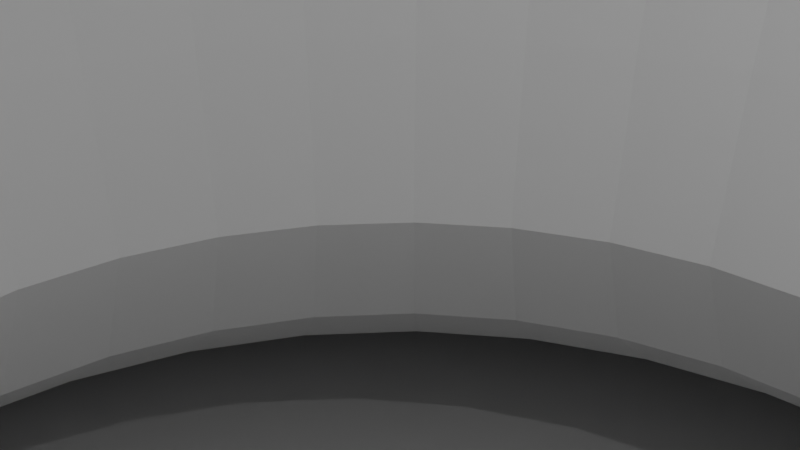 # Source: Tornado.blend  (saved by Blender 2.83.19; exported with 4.5.12 LTS)
import bpy
from mathutils import Matrix  # noqa: F401  (used for matrix-valued properties, if any)

bpy.ops.wm.read_factory_settings(use_empty=True)
scene = bpy.context.scene
scene.name = 'Scene'

# ---- collections
col_collection = bpy.data.collections.new('Collection'); scene.collection.children.link(col_collection)

# ---- world
world_world = bpy.data.worlds.new('World'); scene.world = world_world
world_world.use_nodes = True; world_world.node_tree.nodes.clear()
_N = world_world.node_tree.nodes; _L = world_world.node_tree.links
n0 = _N.new('ShaderNodeOutputWorld'); n0.name = 'World Output'; n0.location = (300, 300)
n1 = _N.new('ShaderNodeBackground'); n1.name = 'Background'; n1.location = (10, 300)
n1.inputs[0].default_value = (0.05088, 0.05088, 0.05088, 1.0)
_L.new(n1.outputs[0], n0.inputs[0])
n0.is_active_output = True
world_world.color = (0.05088, 0.05088, 0.05088)
world_world.use_sun_shadow = False
world_world.sun_shadow_jitter_overblur = 0.0

# ---- cameras
cam_camera = bpy.data.cameras.new('Camera')
cam_camera.clip_end = 100.0
cam_camera.ortho_scale = 7.314

# ---- lights
light_light = bpy.data.lights.new('Light', 'POINT')
light_light.transmission_factor = 0.0
light_light.energy = 1000.0
light_light.shadow_soft_size = 0.1
light_light.shadow_maximum_resolution = 0.006
light_light.use_absolute_resolution = True

# ---- meshes
me_cylinder = bpy.data.meshes.new('Cylinder')
me_cylinder.from_pydata([(-5.96e-07, 30.06, -16.18), (-3.353e-07, 15.53, 20.09), (11.5, 27.77, -16.18), (5.942, 14.34, 20.09), (21.25, 21.25, -16.18), (10.98, 10.98, 20.09), (27.77, 11.5, -16.18), (14.34, 5.942, 20.09), (30.06, -4.768e-07, -16.18), (15.53, 1.49e-08, 20.09), (27.77, -11.5, -16.18), (14.34, -5.942, 20.09), (21.25, -21.25, -16.18), (10.98, -10.98, 20.09), (11.5, -27.77, -16.18), (5.942, -14.34, 20.09), (1.669e-06, -30.06, -16.18), (9.76e-07, -15.53, 20.09), (-11.5, -27.77, -16.18), (-5.942, -14.34, 20.09), (-21.25, -21.25, -16.18), (-10.98, -10.98, 20.09), (-27.77, -11.5, -16.18), (-14.34, -5.942, 20.09), (-30.06, 1.073e-06, -16.18), (-15.53, 3.204e-07, 20.09), (-27.77, 11.5, -16.18), (-14.34, 5.942, 20.09), (-21.25, 21.25, -16.18), (-10.98, 10.98, 20.09), (-11.5, 27.77, -16.18), (-5.942, 14.34, 20.09), (-2.161e-07, 15.71, -11.12), (6.012, 14.51, -11.12), (11.11, 11.11, -11.12), (14.51, 6.012, -11.12), (15.71, -2.98e-07, -11.12), (14.51, -6.012, -11.12), (11.11, -11.11, -11.12), (6.012, -14.51, -11.12), (7.525e-07, -15.71, -11.12), (-6.012, -14.51, -11.12), (-11.11, -11.11, -11.12), (-14.51, -6.012, -11.12), (-15.71, 4.768e-07, -11.12), (-14.51, 6.012, -11.12), (-11.11, 11.11, -11.12), (-6.012, 14.51, -11.12), (-1.155e-07, 9.993, -4.985), (3.824, 9.233, -4.985), (7.066, 7.066, -4.985), (9.233, 3.824, -4.985), (9.993, -1.863e-07, -4.985), (9.233, -3.824, -4.985), (7.066, -7.066, -4.985), (3.824, -9.233, -4.985), (5.476e-07, -9.993, -4.985), (-3.824, -9.233, -4.985), (-7.066, -7.066, -4.985), (-9.233, -3.824, -4.985), (-9.993, 3.017e-07, -4.985), (-9.233, 3.824, -4.985), (-7.066, 7.066, -4.985), (-3.824, 9.233, -4.985), (-1.49e-07, 11.88, 2.308), (4.546, 10.98, 2.308), (8.401, 8.401, 2.308), (10.98, 4.546, 2.308), (11.88, -2.161e-07, 2.308), (10.98, -4.546, 2.308), (8.401, -8.401, 2.308), (4.546, -10.98, 2.308), (6.631e-07, -11.88, 2.308), (-4.546, -10.98, 2.308), (-8.401, -8.401, 2.308), (-10.98, -4.546, 2.308), (-11.88, 4.098e-07, 2.308), (-10.98, 4.546, 2.308), (-8.401, 8.401, 2.308), (-4.546, 10.98, 2.308), (-7.451e-08, 9.786, 10.44), (3.745, 9.041, 10.44), (6.92, 6.92, 10.44), (9.041, 3.745, 10.44), (9.786, -1.9e-07, 10.44), (9.041, -3.745, 10.44), (6.92, -6.92, 10.44), (3.745, -9.041, 10.44), (4.992e-07, -9.786, 10.44), (-3.745, -9.041, 10.44), (-6.92, -6.92, 10.44), (-9.041, -3.745, 10.44), (-9.786, 2.999e-07, 10.44), (-9.041, 3.745, 10.44), (-6.92, 6.92, 10.44), (-3.745, 9.041, 10.44), (-1.08e-06, 13.22, 30.29), (5.059, 12.21, 30.29), (9.348, 9.348, 30.29), (12.21, 5.059, 30.29), (13.22, 1.118e-08, 30.29), (12.21, -5.059, 30.29), (9.348, -9.348, 30.29), (5.059, -12.21, 30.29), (-1.751e-07, -13.22, 30.29), (-5.059, -12.21, 30.29), (-9.348, -9.348, 30.29), (-12.21, -5.059, 30.29), (-13.22, 5.811e-07, 30.29), (-12.21, 5.059, 30.29), (-9.348, 9.348, 30.29), (-5.059, 12.21, 30.29), (-2.563e-06, 28.25, 40.09), (10.81, 26.1, 40.09), (19.98, 19.98, 40.09), (26.1, 10.81, 40.09), (28.25, 5.96e-08, 40.09), (26.1, -10.81, 40.09), (19.98, -19.98, 40.09), (10.81, -26.1, 40.09), (-4.768e-07, -28.25, 40.09), (-10.81, -26.1, 40.09), (-19.98, -19.98, 40.09), (-26.1, -10.81, 40.09), (-28.25, 1.147e-06, 40.09), (-26.1, 10.81, 40.09), (-19.98, 19.98, 40.09), (-10.81, 26.1, 40.09), (-4.053e-06, 53.01, 50.78), (20.28, 48.97, 50.78), (37.48, 37.48, 50.78), (48.97, 20.29, 50.78), (53.01, -4.768e-07, 50.78), (48.97, -20.29, 50.78), (37.48, -37.48, 50.78), (20.28, -48.97, 50.78), (-3.874e-07, -53.01, 50.78), (-20.28, -48.97, 50.78), (-37.48, -37.48, 50.78), (-48.97, -20.29, 50.78), (-53.01, 1.907e-06, 50.78), (-48.97, 20.29, 50.78), (-37.48, 37.48, 50.78), (-20.28, 48.97, 50.78), (5.864, 29.48, -16.18), (3.029, 15.23, 20.09), (-8.196e-08, 13.06, 15.17), (8.474, 20.46, -13.74), (16.7, 24.99, -16.18), (8.625, 12.91, 20.09), (15.66, 15.66, -13.74), (24.99, 16.7, -16.18), (12.91, 8.625, 20.09), (20.46, 8.474, -13.74), (29.48, 5.864, -16.18), (15.23, 3.029, 20.09), (22.14, -4.247e-07, -13.74), (29.48, -5.864, -16.18), (15.23, -3.029, 20.09), (20.46, -8.474, -13.74), (24.99, -16.7, -16.18), (12.91, -8.625, 20.09), (15.66, -15.66, -13.74), (16.7, -24.99, -16.18), (8.625, -12.91, 20.09), (8.474, -20.46, -13.74), (5.864, -29.48, -16.18), (3.029, -15.23, 20.09), (1.08e-06, -22.14, -13.74), (-5.864, -29.48, -16.18), (-3.029, -15.23, 20.09), (-8.474, -20.46, -13.74), (-16.7, -24.99, -16.18), (-8.625, -12.91, 20.09), (-15.66, -15.66, -13.74), (-24.99, -16.7, -16.18), (-12.91, -8.625, 20.09), (-20.46, -8.474, -13.74), (-29.48, -5.864, -16.18), (-15.23, -3.029, 20.09), (-22.14, 7.302e-07, -13.74), (-29.48, 5.864, -16.18), (-15.23, 3.029, 20.09), (-20.46, 8.474, -13.74), (-24.99, 16.7, -16.18), (-12.91, 8.625, 20.09), (-15.66, 15.66, -13.74), (-16.7, 24.99, -16.18), (-8.625, 12.91, 20.09), (-8.474, 20.46, -13.74), (-5.864, 29.48, -16.18), (-3.029, 15.23, 20.09), (-3.651e-07, 22.14, -13.74), (4.504, 10.87, -8.189), (8.323, 8.323, -8.189), (10.87, 4.504, -8.189), (11.77, -1.9e-07, -8.189), (10.87, -4.504, -8.189), (8.323, -8.323, -8.189), (4.504, -10.87, -8.189), (6.184e-07, -11.77, -8.189), (-4.504, -10.87, -8.189), (-8.323, -8.323, -8.189), (-10.87, -4.504, -8.189), (-11.77, 3.316e-07, -8.189), (-10.87, 4.504, -8.189), (-8.323, 8.323, -8.189), (-4.504, 10.87, -8.189), (-3.065, 15.41, -11.12), (-8.728, 13.06, -11.12), (-13.06, 8.728, -11.12), (-15.41, 3.065, -11.12), (-15.41, -3.065, -11.12), (-13.06, -8.728, -11.12), (-8.728, -13.06, -11.12), (-3.065, -15.41, -11.12), (3.065, -15.41, -11.12), (8.728, -13.06, -11.12), (13.06, -8.728, -11.12), (15.41, -3.065, -11.12), (15.41, 3.065, -11.12), (13.06, 8.728, -11.12), (8.728, 13.06, -11.12), (3.065, 15.41, -11.12), (-1.378e-07, 11.77, -8.189), (4.148, 10.01, -1.414), (7.664, 7.664, -1.414), (10.01, 4.148, -1.414), (10.84, -2.31e-07, -1.414), (10.01, -4.148, -1.414), (7.664, -7.664, -1.414), (4.148, -10.01, -1.414), (6.184e-07, -10.84, -1.414), (-4.148, -10.01, -1.414), (-7.664, -7.664, -1.414), (-10.01, -4.148, -1.414), (-10.84, 3.465e-07, -1.414), (-10.01, 4.148, -1.414), (-7.664, 7.664, -1.414), (-4.148, 10.01, -1.414), (-1.949, 9.801, -4.985), (-5.552, 8.309, -4.985), (-8.309, 5.552, -4.985), (-9.801, 1.949, -4.985), (-9.801, -1.949, -4.985), (-8.309, -5.552, -4.985), (-5.552, -8.309, -4.985), (-1.949, -9.801, -4.985), (1.949, -9.801, -4.985), (5.552, -8.309, -4.985), (8.309, -5.552, -4.985), (9.801, -1.949, -4.985), (9.801, 1.949, -4.985), (8.309, 5.552, -4.985), (5.552, 8.309, -4.985), (1.949, 9.801, -4.985), (-9.313e-08, 10.84, -1.414), (4.077, 9.843, 6.292), (7.534, 7.534, 6.292), (9.843, 4.077, 6.292), (10.65, -2.217e-07, 6.292), (9.843, -4.077, 6.292), (7.534, -7.534, 6.292), (4.077, -9.843, 6.292), (6.24e-07, -10.65, 6.292), (-4.077, -9.843, 6.292), (-7.534, -7.534, 6.292), (-9.843, -4.077, 6.292), (-10.65, 3.502e-07, 6.292), (-9.843, 4.077, 6.292), (-7.534, 7.534, 6.292), (-4.077, 9.843, 6.292), (-2.318, 11.65, 2.308), (-6.6, 9.878, 2.308), (-9.878, 6.6, 2.308), (-11.65, 2.318, 2.308), (-11.65, -2.318, 2.308), (-9.878, -6.6, 2.308), (-6.6, -9.878, 2.308), (-2.318, -11.65, 2.308), (2.318, -11.65, 2.308), (6.6, -9.878, 2.308), (9.878, -6.6, 2.308), (11.65, -2.318, 2.308), (11.65, 2.318, 2.308), (9.878, 6.6, 2.308), (6.6, 9.878, 2.308), (2.318, 11.65, 2.308), (-8.196e-08, 10.65, 6.292), (4.998, 12.07, 15.17), (9.236, 9.236, 15.17), (12.07, 4.998, 15.17), (13.06, -1.043e-07, 15.17), (12.07, -4.998, 15.17), (9.236, -9.236, 15.17), (4.998, -12.07, 15.17), (8.717e-07, -13.06, 15.17), (-4.998, -12.07, 15.17), (-9.236, -9.236, 15.17), (-12.07, -4.998, 15.17), (-13.06, 3.278e-07, 15.17), (-12.07, 4.998, 15.17), (-9.236, 9.236, 15.17), (-4.998, 12.07, 15.17), (-1.909, 9.597, 10.44), (-5.436, 8.136, 10.44), (-8.136, 5.436, 10.44), (-9.597, 1.909, 10.44), (-9.597, -1.909, 10.44), (-8.136, -5.436, 10.44), (-5.436, -8.136, 10.44), (-1.909, -9.597, 10.44), (1.909, -9.597, 10.44), (5.436, -8.136, 10.44), (8.136, -5.436, 10.44), (9.597, -1.909, 10.44), (9.597, 1.909, 10.44), (8.136, 5.436, 10.44), (5.436, 8.136, 10.44), (1.909, 9.597, 10.44), (2.579, 12.96, 30.29), (7.344, 10.99, 30.29), (10.99, 7.344, 30.29), (12.96, 2.579, 30.29), (12.96, -2.579, 30.29), (10.99, -7.344, 30.29), (7.344, -10.99, 30.29), (2.579, -12.96, 30.29), (-2.579, -12.96, 30.29), (-7.344, -10.99, 30.29), (-10.99, -7.344, 30.29), (-12.96, -2.579, 30.29), (-12.96, 2.579, 30.29), (-10.99, 7.344, 30.29), (-7.344, 10.99, 30.29), (-2.579, 12.96, 30.29), (10.23, 10.23, 25.18), (13.37, 5.537, 25.18), (5.537, -13.37, 25.18), (4.992e-07, -14.47, 25.18), (-5.849e-07, 14.47, 25.18), (5.537, 13.37, 25.18), (-14.47, 4.135e-07, 25.18), (-13.37, 5.537, 25.18), (13.37, -5.537, 25.18), (10.23, -10.23, 25.18), (-10.23, -10.23, 25.18), (-13.37, -5.537, 25.18), (-5.537, 13.37, 25.18), (14.47, 3.725e-08, 25.18), (-5.537, -13.37, 25.18), (-10.23, 10.23, 25.18), (5.511, 27.71, 40.09), (15.69, 23.49, 40.09), (23.49, 15.69, 40.09), (27.71, 5.511, 40.09), (27.71, -5.511, 40.09), (23.49, -15.69, 40.09), (15.69, -23.49, 40.09), (5.511, -27.71, 40.09), (-5.511, -27.71, 40.09), (-15.69, -23.49, 40.09), (-23.49, -15.69, 40.09), (-27.71, -5.511, 40.09), (-27.71, 5.511, 40.09), (-23.49, 15.69, 40.09), (-15.69, 23.49, 40.09), (-5.511, 27.71, 40.09), (13.6, 13.6, 35.13), (17.77, 7.359, 35.13), (-13.6, -13.6, 35.13), (-17.77, -7.359, 35.13), (19.23, 1.341e-07, 35.13), (-19.23, 8.643e-07, 35.13), (17.77, -7.359, 35.13), (-17.77, 7.359, 35.13), (13.6, -13.6, 35.13), (-13.6, 13.6, 35.13), (7.359, -17.77, 35.13), (-7.359, 17.77, 35.13), (-3.874e-07, -19.23, 35.13), (-1.803e-06, 19.23, 35.13), (7.359, 17.77, 35.13), (-7.359, -17.77, 35.13), (10.34, 51.99, 50.78), (29.45, 44.07, 50.78), (44.07, 29.45, 50.78), (51.99, 10.34, 50.78), (51.99, -10.34, 50.78), (44.07, -29.45, 50.78), (29.45, -44.07, 50.78), (10.34, -51.99, 50.78), (-10.34, -51.99, 50.78), (-29.45, -44.07, 50.78), (-44.07, -29.45, 50.78), (-51.99, -10.34, 50.78), (-51.99, 10.34, 50.78), (-44.07, 29.45, 50.78), (-29.45, 44.07, 50.78), (-10.34, 51.99, 50.78), (15.25, -36.82, 45.35), (-6.557e-07, -39.85, 45.35), (-3.293e-06, 39.85, 45.35), (15.25, 36.82, 45.35), (-15.25, 36.82, 45.35), (-15.25, -36.82, 45.35), (28.18, 28.18, 45.35), (-28.18, -28.18, 45.35), (36.82, 15.25, 45.35), (-36.82, -15.25, 45.35), (39.85, -1.639e-07, 45.35), (-39.85, 1.401e-06, 45.35), (36.82, -15.25, 45.35), (-36.82, 15.25, 45.35), (28.18, -28.18, 45.35), (-28.18, 28.18, 45.35), (2.548, 12.81, 15.17), (7.256, 10.86, 15.17), (10.86, 7.256, 15.17), (12.81, 2.548, 15.17), (12.81, -2.548, 15.17), (10.86, -7.256, 15.17), (7.256, -10.86, 15.17), (2.548, -12.81, 15.17), (-2.548, -12.81, 15.17), (-7.256, -10.86, 15.17), (-10.86, -7.256, 15.17), (-12.81, -2.548, 15.17), (-12.81, 2.548, 15.17), (-10.86, 7.256, 15.17), (12.03, 8.038, 25.18), (-7.256, 10.86, 15.17), (-2.548, 12.81, 15.17), (2.384e-07, 1.192e-07, -16.18), (-4.32, 21.72, -13.74), (-12.3, 18.41, -13.74), (-18.41, 12.3, -13.74), (-21.72, 4.32, -13.74), (-21.72, -4.32, -13.74), (-18.41, -12.3, -13.74), (-12.3, -18.41, -13.74), (-4.32, -21.72, -13.74), (4.32, -21.72, -13.74), (12.3, -18.41, -13.74), (18.41, -12.3, -13.74), (21.72, -4.32, -13.74), (21.72, 4.32, -13.74), (18.41, 12.3, -13.74), (12.3, 18.41, -13.74), (4.32, 21.72, -13.74), (-2.296, 11.54, -8.189), (-6.539, 9.786, -8.189), (-9.786, 6.539, -8.189), (-11.54, 2.296, -8.189), (-11.54, -2.296, -8.189), (-9.786, -6.539, -8.189), (-6.539, -9.786, -8.189), (-2.296, -11.54, -8.189), (2.296, -11.54, -8.189), (6.539, -9.786, -8.189), (9.786, -6.539, -8.189), (11.54, -2.296, -8.189), (11.54, 2.296, -8.189), (9.786, 6.539, -8.189), (6.539, 9.786, -8.189), (2.296, 11.54, -8.189), (-2.114, 10.63, -1.414), (-6.021, 9.011, -1.414), (-9.011, 6.021, -1.414), (-10.63, 2.114, -1.414), (-10.63, -2.114, -1.414), (-9.011, -6.021, -1.414), (-6.021, -9.011, -1.414), (-2.114, -10.63, -1.414), (2.114, -10.63, -1.414), (6.021, -9.011, -1.414), (9.011, -6.021, -1.414), (10.63, -2.114, -1.414), (10.63, 2.114, -1.414), (9.011, 6.021, -1.414), (6.021, 9.011, -1.414), (2.114, 10.63, -1.414), (-2.078, 10.45, 6.292), (-5.919, 8.858, 6.292), (-8.858, 5.919, 6.292), (-10.45, 2.078, 6.292), (-10.45, -2.078, 6.292), (-8.858, -5.919, 6.292), (-5.919, -8.858, 6.292), (-2.078, -10.45, 6.292), (2.078, -10.45, 6.292), (5.919, -8.858, 6.292), (8.858, -5.919, 6.292), (10.45, -2.078, 6.292), (10.45, 2.078, 6.292), (8.858, 5.919, 6.292), (5.919, 8.858, 6.292), (2.078, 10.45, 6.292), (15.99, 10.68, 35.13), (2.823, -14.19, 25.18), (2.823, 14.19, 25.18), (-14.19, 2.823, 25.18), (12.03, -8.038, 25.18), (-12.03, -8.038, 25.18), (-2.823, 14.19, 25.18), (14.19, 2.823, 25.18), (-2.823, -14.19, 25.18), (-12.03, 8.038, 25.18), (8.038, 12.03, 25.18), (8.038, -12.03, 25.18), (-14.19, -2.823, 25.18), (14.19, -2.823, 25.18), (-8.038, -12.03, 25.18), (-8.038, 12.03, 25.18), (7.775, -39.09, 45.35), (-15.99, -10.68, 35.13), (18.86, 3.751, 35.13), (-18.86, -3.751, 35.13), (18.86, -3.751, 35.13), (-18.86, 3.751, 35.13), (15.99, -10.68, 35.13), (-15.99, 10.68, 35.13), (10.68, -15.99, 35.13), (-10.68, 15.99, 35.13), (3.751, -18.86, 35.13), (3.751, 18.86, 35.13), (-3.751, 18.86, 35.13), (-3.751, -18.86, 35.13), (10.68, 15.99, 35.13), (-10.68, -15.99, 35.13), (-9.537e-07, -1.192e-07, 50.78), (7.775, 39.09, 45.35), (-7.775, 39.09, 45.35), (-7.775, -39.09, 45.35), (22.14, 33.13, 45.35), (-22.14, -33.13, 45.35), (33.13, 22.14, 45.35), (-33.13, -22.14, 45.35), (39.09, 7.775, 45.35), (-39.09, -7.775, 45.35), (39.09, -7.775, 45.35), (-39.09, 7.775, 45.35), (33.13, -22.14, 45.35), (-33.13, 22.14, 45.35), (22.14, -33.13, 45.35), (-22.14, 33.13, 45.35)], [], [(80, 146, 416, 319), (146, 1, 145, 416), (416, 145, 3, 289), (319, 416, 289, 81), (81, 289, 417, 318), (289, 3, 149, 417), (417, 149, 5, 290), (318, 417, 290, 82), (82, 290, 418, 317), (290, 5, 152, 418), (418, 152, 7, 291), (317, 418, 291, 83), (83, 291, 419, 316), (291, 7, 155, 419), (419, 155, 9, 292), (316, 419, 292, 84), (84, 292, 420, 315), (292, 9, 158, 420), (420, 158, 11, 293), (315, 420, 293, 85), (85, 293, 421, 314), (293, 11, 161, 421), (421, 161, 13, 294), (314, 421, 294, 86), (86, 294, 422, 313), (294, 13, 164, 422), (422, 164, 15, 295), (313, 422, 295, 87), (87, 295, 423, 312), (295, 15, 167, 423), (423, 167, 17, 296), (312, 423, 296, 88), (88, 296, 424, 311), (296, 17, 170, 424), (424, 170, 19, 297), (311, 424, 297, 89), (89, 297, 425, 310), (297, 19, 173, 425), (425, 173, 21, 298), (310, 425, 298, 90), (90, 298, 426, 309), (298, 21, 176, 426), (426, 176, 23, 299), (309, 426, 299, 91), (91, 299, 427, 308), (299, 23, 179, 427), (427, 179, 25, 300), (308, 427, 300, 92), (92, 300, 428, 307), (300, 25, 182, 428), (428, 182, 27, 301), (307, 428, 301, 93), (93, 301, 429, 306), (301, 27, 185, 429), (429, 185, 29, 302), (306, 429, 302, 94), (7, 152, 430, 337), (152, 5, 336, 430), (430, 336, 98, 322), (337, 430, 322, 99), (94, 302, 431, 305), (302, 29, 188, 431), (431, 188, 31, 303), (305, 431, 303, 95), (95, 303, 432, 304), (303, 31, 191, 432), (432, 191, 1, 146), (304, 432, 146, 80), (0, 144, 433, 190), (2, 148, 433, 144), (4, 151, 433, 148), (6, 154, 433, 151), (8, 157, 433, 154), (10, 160, 433, 157), (12, 163, 433, 160), (14, 166, 433, 163), (16, 169, 433, 166), (18, 172, 433, 169), (20, 175, 433, 172), (22, 178, 433, 175), (24, 181, 433, 178), (26, 184, 433, 181), (28, 187, 433, 184), (30, 190, 433, 187), (30, 189, 434, 190), (189, 47, 208, 434), (434, 208, 32, 192), (190, 434, 192, 0), (28, 186, 435, 187), (186, 46, 209, 435), (435, 209, 47, 189), (187, 435, 189, 30), (26, 183, 436, 184), (183, 45, 210, 436), (436, 210, 46, 186), (184, 436, 186, 28), (24, 180, 437, 181), (180, 44, 211, 437), (437, 211, 45, 183), (181, 437, 183, 26), (22, 177, 438, 178), (177, 43, 212, 438), (438, 212, 44, 180), (178, 438, 180, 24), (20, 174, 439, 175), (174, 42, 213, 439), (439, 213, 43, 177), (175, 439, 177, 22), (18, 171, 440, 172), (171, 41, 214, 440), (440, 214, 42, 174), (172, 440, 174, 20), (16, 168, 441, 169), (168, 40, 215, 441), (441, 215, 41, 171), (169, 441, 171, 18), (14, 165, 442, 166), (165, 39, 216, 442), (442, 216, 40, 168), (166, 442, 168, 16), (12, 162, 443, 163), (162, 38, 217, 443), (443, 217, 39, 165), (163, 443, 165, 14), (10, 159, 444, 160), (159, 37, 218, 444), (444, 218, 38, 162), (160, 444, 162, 12), (8, 156, 445, 157), (156, 36, 219, 445), (445, 219, 37, 159), (157, 445, 159, 10), (6, 153, 446, 154), (153, 35, 220, 446), (446, 220, 36, 156), (154, 446, 156, 8), (4, 150, 447, 151), (150, 34, 221, 447), (447, 221, 35, 153), (151, 447, 153, 6), (2, 147, 448, 148), (147, 33, 222, 448), (448, 222, 34, 150), (148, 448, 150, 4), (0, 192, 449, 144), (192, 32, 223, 449), (449, 223, 33, 147), (144, 449, 147, 2), (47, 207, 450, 208), (207, 63, 240, 450), (450, 240, 48, 224), (208, 450, 224, 32), (46, 206, 451, 209), (206, 62, 241, 451), (451, 241, 63, 207), (209, 451, 207, 47), (45, 205, 452, 210), (205, 61, 242, 452), (452, 242, 62, 206), (210, 452, 206, 46), (44, 204, 453, 211), (204, 60, 243, 453), (453, 243, 61, 205), (211, 453, 205, 45), (43, 203, 454, 212), (203, 59, 244, 454), (454, 244, 60, 204), (212, 454, 204, 44), (42, 202, 455, 213), (202, 58, 245, 455), (455, 245, 59, 203), (213, 455, 203, 43), (41, 201, 456, 214), (201, 57, 246, 456), (456, 246, 58, 202), (214, 456, 202, 42), (40, 200, 457, 215), (200, 56, 247, 457), (457, 247, 57, 201), (215, 457, 201, 41), (39, 199, 458, 216), (199, 55, 248, 458), (458, 248, 56, 200), (216, 458, 200, 40), (38, 198, 459, 217), (198, 54, 249, 459), (459, 249, 55, 199), (217, 459, 199, 39), (37, 197, 460, 218), (197, 53, 250, 460), (460, 250, 54, 198), (218, 460, 198, 38), (36, 196, 461, 219), (196, 52, 251, 461), (461, 251, 53, 197), (219, 461, 197, 37), (35, 195, 462, 220), (195, 51, 252, 462), (462, 252, 52, 196), (220, 462, 196, 36), (34, 194, 463, 221), (194, 50, 253, 463), (463, 253, 51, 195), (221, 463, 195, 35), (33, 193, 464, 222), (193, 49, 254, 464), (464, 254, 50, 194), (222, 464, 194, 34), (32, 224, 465, 223), (224, 48, 255, 465), (465, 255, 49, 193), (223, 465, 193, 33), (63, 239, 466, 240), (239, 79, 272, 466), (466, 272, 64, 256), (240, 466, 256, 48), (62, 238, 467, 241), (238, 78, 273, 467), (467, 273, 79, 239), (241, 467, 239, 63), (61, 237, 468, 242), (237, 77, 274, 468), (468, 274, 78, 238), (242, 468, 238, 62), (60, 236, 469, 243), (236, 76, 275, 469), (469, 275, 77, 237), (243, 469, 237, 61), (59, 235, 470, 244), (235, 75, 276, 470), (470, 276, 76, 236), (244, 470, 236, 60), (58, 234, 471, 245), (234, 74, 277, 471), (471, 277, 75, 235), (245, 471, 235, 59), (57, 233, 472, 246), (233, 73, 278, 472), (472, 278, 74, 234), (246, 472, 234, 58), (56, 232, 473, 247), (232, 72, 279, 473), (473, 279, 73, 233), (247, 473, 233, 57), (55, 231, 474, 248), (231, 71, 280, 474), (474, 280, 72, 232), (248, 474, 232, 56), (54, 230, 475, 249), (230, 70, 281, 475), (475, 281, 71, 231), (249, 475, 231, 55), (53, 229, 476, 250), (229, 69, 282, 476), (476, 282, 70, 230), (250, 476, 230, 54), (52, 228, 477, 251), (228, 68, 283, 477), (477, 283, 69, 229), (251, 477, 229, 53), (51, 227, 478, 252), (227, 67, 284, 478), (478, 284, 68, 228), (252, 478, 228, 52), (50, 226, 479, 253), (226, 66, 285, 479), (479, 285, 67, 227), (253, 479, 227, 51), (49, 225, 480, 254), (225, 65, 286, 480), (480, 286, 66, 226), (254, 480, 226, 50), (48, 256, 481, 255), (256, 64, 287, 481), (481, 287, 65, 225), (255, 481, 225, 49), (79, 271, 482, 272), (271, 95, 304, 482), (482, 304, 80, 288), (272, 482, 288, 64), (78, 270, 483, 273), (270, 94, 305, 483), (483, 305, 95, 271), (273, 483, 271, 79), (77, 269, 484, 274), (269, 93, 306, 484), (484, 306, 94, 270), (274, 484, 270, 78), (76, 268, 485, 275), (268, 92, 307, 485), (485, 307, 93, 269), (275, 485, 269, 77), (75, 267, 486, 276), (267, 91, 308, 486), (486, 308, 92, 268), (276, 486, 268, 76), (74, 266, 487, 277), (266, 90, 309, 487), (487, 309, 91, 267), (277, 487, 267, 75), (73, 265, 488, 278), (265, 89, 310, 488), (488, 310, 90, 266), (278, 488, 266, 74), (72, 264, 489, 279), (264, 88, 311, 489), (489, 311, 89, 265), (279, 489, 265, 73), (71, 263, 490, 280), (263, 87, 312, 490), (490, 312, 88, 264), (280, 490, 264, 72), (70, 262, 491, 281), (262, 86, 313, 491), (491, 313, 87, 263), (281, 491, 263, 71), (69, 261, 492, 282), (261, 85, 314, 492), (492, 314, 86, 262), (282, 492, 262, 70), (68, 260, 493, 283), (260, 84, 315, 493), (493, 315, 85, 261), (283, 493, 261, 69), (67, 259, 494, 284), (259, 83, 316, 494), (494, 316, 84, 260), (284, 494, 260, 68), (66, 258, 495, 285), (258, 82, 317, 495), (495, 317, 83, 259), (285, 495, 259, 67), (65, 257, 496, 286), (257, 81, 318, 496), (496, 318, 82, 258), (286, 496, 258, 66), (64, 288, 497, 287), (288, 80, 319, 497), (497, 319, 81, 257), (287, 497, 257, 65), (99, 322, 498, 369), (322, 98, 368, 498), (498, 368, 114, 354), (369, 498, 354, 115), (17, 167, 499, 339), (167, 15, 338, 499), (499, 338, 103, 327), (339, 499, 327, 104), (3, 145, 500, 341), (145, 1, 340, 500), (500, 340, 96, 320), (341, 500, 320, 97), (27, 182, 501, 343), (182, 25, 342, 501), (501, 342, 108, 332), (343, 501, 332, 109), (13, 161, 502, 345), (161, 11, 344, 502), (502, 344, 101, 325), (345, 502, 325, 102), (23, 176, 503, 347), (176, 21, 346, 503), (503, 346, 106, 330), (347, 503, 330, 107), (1, 191, 504, 340), (191, 31, 348, 504), (504, 348, 111, 335), (340, 504, 335, 96), (9, 155, 505, 349), (155, 7, 337, 505), (505, 337, 99, 323), (349, 505, 323, 100), (19, 170, 506, 350), (170, 17, 339, 506), (506, 339, 104, 328), (350, 506, 328, 105), (29, 185, 507, 351), (185, 27, 343, 507), (507, 343, 109, 333), (351, 507, 333, 110), (5, 149, 508, 336), (149, 3, 341, 508), (508, 341, 97, 321), (336, 508, 321, 98), (15, 164, 509, 338), (164, 13, 345, 509), (509, 345, 102, 326), (338, 509, 326, 103), (25, 179, 510, 342), (179, 23, 347, 510), (510, 347, 107, 331), (342, 510, 331, 108), (11, 158, 511, 344), (158, 9, 349, 511), (511, 349, 100, 324), (344, 511, 324, 101), (21, 173, 512, 346), (173, 19, 350, 512), (512, 350, 105, 329), (346, 512, 329, 106), (31, 188, 513, 348), (188, 29, 351, 513), (513, 351, 110, 334), (348, 513, 334, 111), (120, 359, 514, 401), (359, 119, 400, 514), (514, 400, 135, 391), (401, 514, 391, 136), (107, 330, 515, 371), (330, 106, 370, 515), (515, 370, 122, 362), (371, 515, 362, 123), (100, 323, 516, 372), (323, 99, 369, 516), (516, 369, 115, 355), (372, 516, 355, 116), (108, 331, 517, 373), (331, 107, 371, 517), (517, 371, 123, 363), (373, 517, 363, 124), (101, 324, 518, 374), (324, 100, 372, 518), (518, 372, 116, 356), (374, 518, 356, 117), (109, 332, 519, 375), (332, 108, 373, 519), (519, 373, 124, 364), (375, 519, 364, 125), (102, 325, 520, 376), (325, 101, 374, 520), (520, 374, 117, 357), (376, 520, 357, 118), (110, 333, 521, 377), (333, 109, 375, 521), (521, 375, 125, 365), (377, 521, 365, 126), (103, 326, 522, 378), (326, 102, 376, 522), (522, 376, 118, 358), (378, 522, 358, 119), (111, 334, 523, 379), (334, 110, 377, 523), (523, 377, 126, 366), (379, 523, 366, 127), (104, 327, 524, 380), (327, 103, 378, 524), (524, 378, 119, 359), (380, 524, 359, 120), (97, 320, 525, 382), (320, 96, 381, 525), (525, 381, 112, 352), (382, 525, 352, 113), (96, 335, 526, 381), (335, 111, 379, 526), (526, 379, 127, 367), (381, 526, 367, 112), (105, 328, 527, 383), (328, 104, 380, 527), (527, 380, 120, 360), (383, 527, 360, 121), (98, 321, 528, 368), (321, 97, 382, 528), (528, 382, 113, 353), (368, 528, 353, 114), (106, 329, 529, 370), (329, 105, 383, 529), (529, 383, 121, 361), (370, 529, 361, 122), (129, 384, 530, 385), (128, 399, 530, 384), (143, 398, 530, 399), (142, 397, 530, 398), (141, 396, 530, 397), (140, 395, 530, 396), (139, 394, 530, 395), (138, 393, 530, 394), (137, 392, 530, 393), (136, 391, 530, 392), (135, 390, 530, 391), (134, 389, 530, 390), (133, 388, 530, 389), (132, 387, 530, 388), (131, 386, 530, 387), (130, 385, 530, 386), (113, 352, 531, 403), (352, 112, 402, 531), (531, 402, 128, 384), (403, 531, 384, 129), (112, 367, 532, 402), (367, 127, 404, 532), (532, 404, 143, 399), (402, 532, 399, 128), (121, 360, 533, 405), (360, 120, 401, 533), (533, 401, 136, 392), (405, 533, 392, 137), (114, 353, 534, 406), (353, 113, 403, 534), (534, 403, 129, 385), (406, 534, 385, 130), (122, 361, 535, 407), (361, 121, 405, 535), (535, 405, 137, 393), (407, 535, 393, 138), (115, 354, 536, 408), (354, 114, 406, 536), (536, 406, 130, 386), (408, 536, 386, 131), (123, 362, 537, 409), (362, 122, 407, 537), (537, 407, 138, 394), (409, 537, 394, 139), (116, 355, 538, 410), (355, 115, 408, 538), (538, 408, 131, 387), (410, 538, 387, 132), (124, 363, 539, 411), (363, 123, 409, 539), (539, 409, 139, 395), (411, 539, 395, 140), (117, 356, 540, 412), (356, 116, 410, 540), (540, 410, 132, 388), (412, 540, 388, 133), (125, 364, 541, 413), (364, 124, 411, 541), (541, 411, 140, 396), (413, 541, 396, 141), (118, 357, 542, 414), (357, 117, 412, 542), (542, 412, 133, 389), (414, 542, 389, 134), (126, 365, 543, 415), (365, 125, 413, 543), (543, 413, 141, 397), (415, 543, 397, 142), (119, 358, 544, 400), (358, 118, 414, 544), (544, 414, 134, 390), (400, 544, 390, 135), (127, 366, 545, 404), (366, 126, 415, 545), (545, 415, 142, 398), (404, 545, 398, 143)])
_k = {(0, 144): 1.0, (2, 144): 1.0, (3, 145): 0.16471, (1, 145): 0.16471, (2, 148): 1.0, (4, 148): 1.0, (5, 149): 0.16471, (3, 149): 0.16471, (4, 151): 1.0, (6, 151): 1.0, (7, 152): 0.16471, (5, 152): 0.16471, (6, 154): 1.0, (8, 154): 1.0, (9, 155): 0.16471, (7, 155): 0.16471, (8, 157): 1.0, (10, 157): 1.0, (11, 158): 0.16471, (9, 158): 0.16471, (10, 160): 1.0, (12, 160): 1.0, (13, 161): 0.16471, (11, 161): 0.16471, (12, 163): 1.0, (14, 163): 1.0, (15, 164): 0.16471, (13, 164): 0.16471, (14, 166): 1.0, (16, 166): 1.0, (17, 167): 0.16471, (15, 167): 0.16471, (16, 169): 1.0, (18, 169): 1.0, (19, 170): 0.16471, (17, 170): 0.16471, (18, 172): 1.0, (20, 172): 1.0, (21, 173): 0.16471, (19, 173): 0.16471, (20, 175): 1.0, (22, 175): 1.0, (23, 176): 0.16471, (21, 176): 0.16471, (22, 178): 1.0, (24, 178): 1.0, (25, 179): 0.16471, (23, 179): 0.16471, (24, 181): 1.0, (26, 181): 1.0, (27, 182): 0.16471, (25, 182): 0.16471, (26, 184): 1.0, (28, 184): 1.0, (29, 185): 0.16471, (27, 185): 0.16471, (28, 187): 1.0, (30, 187): 1.0, (31, 188): 0.16471, (29, 188): 0.16471, (30, 190): 1.0, (0, 190): 1.0, (1, 191): 0.16471, (31, 191): 0.16471, (63, 240): 0.2902, (48, 240): 0.2902, (62, 241): 0.2902, (63, 241): 0.2902, (61, 242): 0.2902, (62, 242): 0.2902, (60, 243): 0.2902, (61, 243): 0.2902, (59, 244): 0.2902, (60, 244): 0.2902, (58, 245): 0.2902, (59, 245): 0.2902, (57, 246): 0.2902, (58, 246): 0.2902, (56, 247): 0.2902, (57, 247): 0.2902, (55, 248): 0.2902, (56, 248): 0.2902, (54, 249): 0.2902, (55, 249): 0.2902, (53, 250): 0.2902, (54, 250): 0.2902, (52, 251): 0.2902, (53, 251): 0.2902, (51, 252): 0.2902, (52, 252): 0.2902, (50, 253): 0.2902, (51, 253): 0.2902, (49, 254): 0.2902, (50, 254): 0.2902, (48, 255): 0.2902, (49, 255): 0.2902, (79, 272): 0.34902, (64, 272): 0.34902, (78, 273): 0.34902, (79, 273): 0.34902, (77, 274): 0.34902, (78, 274): 0.34902, (76, 275): 0.34902, (77, 275): 0.34902, (75, 276): 0.34902, (76, 276): 0.34902, (74, 277): 0.34902, (75, 277): 0.34902, (73, 278): 0.34902, (74, 278): 0.34902, (72, 279): 0.34902, (73, 279): 0.34902, (71, 280): 0.34902, (72, 280): 0.34902, (70, 281): 0.34902, (71, 281): 0.34902, (69, 282): 0.34902, (70, 282): 0.34902, (68, 283): 0.34902, (69, 283): 0.34902, (67, 284): 0.34902, (68, 284): 0.34902, (66, 285): 0.34902, (67, 285): 0.34902, (65, 286): 0.34902, (66, 286): 0.34902, (64, 287): 0.34902, (65, 287): 0.34902, (95, 304): 0.36471, (80, 304): 0.36471, (94, 305): 0.36471, (95, 305): 0.36471, (93, 306): 0.36471, (94, 306): 0.36471, (92, 307): 0.36471, (93, 307): 0.36471, (91, 308): 0.36471, (92, 308): 0.36471, (90, 309): 0.36471, (91, 309): 0.36471, (89, 310): 0.36471, (90, 310): 0.36471, (88, 311): 0.36471, (89, 311): 0.36471, (87, 312): 0.36471, (88, 312): 0.36471, (86, 313): 0.36471, (87, 313): 0.36471, (85, 314): 0.36471, (86, 314): 0.36471, (84, 315): 0.36471, (85, 315): 0.36471, (83, 316): 0.36471, (84, 316): 0.36471, (82, 317): 0.36471, (83, 317): 0.36471, (81, 318): 0.36471, (82, 318): 0.36471, (80, 319): 0.36471, (81, 319): 0.36471, (97, 320): 0.35686, (96, 320): 0.35686, (98, 321): 0.35686, (97, 321): 0.35686, (99, 322): 0.35686, (98, 322): 0.35686, (100, 323): 0.35686, (99, 323): 0.35686, (101, 324): 0.35686, (100, 324): 0.35686, (102, 325): 0.35686, (101, 325): 0.35686, (103, 326): 0.35686, (102, 326): 0.35686, (104, 327): 0.35686, (103, 327): 0.35686, (105, 328): 0.35686, (104, 328): 0.35686, (106, 329): 0.35686, (105, 329): 0.35686, (107, 330): 0.35686, (106, 330): 0.35686, (108, 331): 0.35686, (107, 331): 0.35686, (109, 332): 0.35686, (108, 332): 0.35686, (110, 333): 0.35686, (109, 333): 0.35686, (111, 334): 0.35686, (110, 334): 0.35686, (96, 335): 0.35686, (111, 335): 0.35686, (129, 384): 1.0, (128, 384): 1.0, (130, 385): 1.0, (129, 385): 1.0, (131, 386): 1.0, (130, 386): 1.0, (132, 387): 1.0, (131, 387): 1.0, (133, 388): 1.0, (132, 388): 1.0, (134, 389): 1.0, (133, 389): 1.0, (135, 390): 1.0, (134, 390): 1.0, (136, 391): 1.0, (135, 391): 1.0, (137, 392): 1.0, (136, 392): 1.0, (138, 393): 1.0, (137, 393): 1.0, (139, 394): 1.0, (138, 394): 1.0, (140, 395): 1.0, (139, 395): 1.0, (141, 396): 1.0, (140, 396): 1.0, (142, 397): 1.0, (141, 397): 1.0, (143, 398): 1.0, (142, 398): 1.0, (128, 399): 1.0, (143, 399): 1.0}
me_cylinder.attributes.new('crease_edge', 'FLOAT', 'EDGE').data.foreach_set('value', [_k.get((min(e.vertices), max(e.vertices)), 0.0) for e in me_cylinder.edges])
_uv = me_cylinder.uv_layers.new(name='UVMap')
_uv.uv.foreach_set('vector', [1.0, 0.8754, 1.0, 0.9351, 0.9688, 0.9351, 0.9688, 0.8754, 1.0, 0.9351, 1.0, 0.9818, 0.9688, 0.9818, 0.9688, 0.9351, 0.9688, 0.9351, 0.9688, 0.9818, 0.9375, 0.9818, 0.9375, 0.9351, 0.9688, 0.8754, 0.9688, 0.9351, 0.9375, 0.9351, 0.9375, 0.8754, 0.9375, 0.8754, 0.9375, 0.9351, 0.9063, 0.9351, 0.9063, 0.8754, 0.9375, 0.9351, 0.9375, 0.9818, 0.9063, 0.9818, 0.9063, 0.9351, 0.9063, 0.9351, 0.9063, 0.9818, 0.875, 0.9818, 0.875, 0.9351, 0.9063, 0.8754, 0.9063, 0.9351, 0.875, 0.9351, 0.875, 0.8754, 0.875, 0.8754, 0.875, 0.9351, 0.8438, 0.9351, 0.8438, 0.8754, 0.875, 0.9351, 0.875, 0.9818, 0.8438, 0.9818, 0.8438, 0.9351, 0.8438, 0.9351, 0.8438, 0.9818, 0.8125, 0.9818, 0.8125, 0.9351, 0.8438, 0.8754, 0.8438, 0.9351, 0.8125, 0.9351, 0.8125, 0.8754, 0.8125, 0.8754, 0.8125, 0.9351, 0.7813, 0.9351, 0.7813, 0.8754, 0.8125, 0.9351, 0.8125, 0.9818, 0.7813, 0.9818, 0.7813, 0.9351, 0.7813, 0.9351, 0.7813, 0.9818, 0.75, 0.9818, 0.75, 0.9351, 0.7813, 0.8754, 0.7813, 0.9351, 0.75, 0.9351, 0.75, 0.8754, 0.75, 0.8754, 0.75, 0.9351, 0.7188, 0.9351, 0.7188, 0.8754, 0.75, 0.9351, 0.75, 0.9818, 0.7188, 0.9818, 0.7188, 0.9351, 0.7188, 0.9351, 0.7188, 0.9818, 0.6875, 0.9818, 0.6875, 0.9351, 0.7188, 0.8754, 0.7188, 0.9351, 0.6875, 0.9351, 0.6875, 0.8754, 0.6875, 0.8754, 0.6875, 0.9351, 0.6563, 0.9351, 0.6563, 0.8754, 0.6875, 0.9351, 0.6875, 0.9818, 0.6563, 0.9818, 0.6563, 0.9351, 0.6563, 0.9351, 0.6563, 0.9818, 0.625, 0.9818, 0.625, 0.9351, 0.6563, 0.8754, 0.6563, 0.9351, 0.625, 0.9351, 0.625, 0.8754, 0.625, 0.8754, 0.625, 0.9351, 0.5938, 0.9351, 0.5938, 0.8754, 0.625, 0.9351, 0.625, 0.9818, 0.5938, 0.9818, 0.5938, 0.9351, 0.5938, 0.9351, 0.5938, 0.9818, 0.5625, 0.9818, 0.5625, 0.9351, 0.5938, 0.8754, 0.5938, 0.9351, 0.5625, 0.9351, 0.5625, 0.8754, 0.5625, 0.8754, 0.5625, 0.9351, 0.5313, 0.9351, 0.5313, 0.8754, 0.5625, 0.9351, 0.5625, 0.9818, 0.5313, 0.9818, 0.5313, 0.9351, 0.5313, 0.9351, 0.5313, 0.9818, 0.5, 0.9818, 0.5, 0.9351, 0.5313, 0.8754, 0.5313, 0.9351, 0.5, 0.9351, 0.5, 0.8754, 0.5, 0.8754, 0.5, 0.9351, 0.4688, 0.9351, 0.4688, 0.8754, 0.5, 0.9351, 0.5, 0.9818, 0.4688, 0.9818, 0.4688, 0.9351, 0.4688, 0.9351, 0.4688, 0.9818, 0.4375, 0.9818, 0.4375, 0.9351, 0.4688, 0.8754, 0.4688, 0.9351, 0.4375, 0.9351, 0.4375, 0.8754, 0.4375, 0.8754, 0.4375, 0.9351, 0.4063, 0.9351, 0.4063, 0.8754, 0.4375, 0.9351, 0.4375, 0.9818, 0.4063, 0.9818, 0.4063, 0.9351, 0.4063, 0.9351, 0.4063, 0.9818, 0.375, 0.9818, 0.375, 0.9351, 0.4063, 0.8754, 0.4063, 0.9351, 0.375, 0.9351, 0.375, 0.8754, 0.375, 0.8754, 0.375, 0.9351, 0.3438, 0.9351, 0.3438, 0.8754, 0.375, 0.9351, 0.375, 0.9818, 0.3438, 0.9818, 0.3438, 0.9351, 0.3438, 0.9351, 0.3438, 0.9818, 0.3125, 0.9818, 0.3125, 0.9351, 0.3438, 0.8754, 0.3438, 0.9351, 0.3125, 0.9351, 0.3125, 0.8754, 0.3125, 0.8754, 0.3125, 0.9351, 0.2813, 0.9351, 0.2812, 0.8754, 0.3125, 0.9351, 0.3125, 0.9818, 0.2813, 0.9818, 0.2813, 0.9351, 0.2813, 0.9351, 0.2813, 0.9818, 0.25, 0.9818, 0.25, 0.9351, 0.2812, 0.8754, 0.2813, 0.9351, 0.25, 0.9351, 0.25, 0.8754, 0.25, 0.8754, 0.25, 0.9351, 0.2187, 0.9351, 0.2187, 0.8754, 0.25, 0.9351, 0.25, 0.9818, 0.2188, 0.9818, 0.2187, 0.9351, 0.2187, 0.9351, 0.2188, 0.9818, 0.1875, 0.9818, 0.1875, 0.9351, 0.2187, 0.8754, 0.2187, 0.9351, 0.1875, 0.9351, 0.1875, 0.8754, 0.1875, 0.8754, 0.1875, 0.9351, 0.1563, 0.9351, 0.1562, 0.8754, 0.1875, 0.9351, 0.1875, 0.9818, 0.1563, 0.9818, 0.1563, 0.9351, 0.1563, 0.9351, 0.1563, 0.9818, 0.125, 0.9818, 0.125, 0.9351, 0.1562, 0.8754, 0.1563, 0.9351, 0.125, 0.9351, 0.125, 0.8754, 0.8125, 0.9818, 0.8438, 0.9818, 0.8438, 0.9981, 0.8125, 0.9981, 0.8438, 0.9818, 0.875, 0.9818, 0.875, 0.9981, 0.8438, 0.9981, 0.8438, 0.9981, 0.875, 0.9981, 0.875, 1.0, 0.8438, 1.0, 0.8125, 0.9981, 0.8438, 0.9981, 0.8438, 1.0, 0.8125, 1.0, 0.125, 0.8754, 0.125, 0.9351, 0.09375, 0.9351, 0.09375, 0.8754, 0.125, 0.9351, 0.125, 0.9818, 0.09375, 0.9818, 0.09375, 0.9351, 0.09375, 0.9351, 0.09375, 0.9818, 0.0625, 0.9818, 0.0625, 0.9351, 0.09375, 0.8754, 0.09375, 0.9351, 0.0625, 0.9351, 0.0625, 0.8754, 0.0625, 0.8754, 0.0625, 0.9351, 0.03125, 0.9351, 0.03125, 0.8754, 0.0625, 0.9351, 0.0625, 0.9818, 0.03125, 0.9818, 0.03125, 0.9351, 0.03125, 0.9351, 0.03125, 0.9818, 0.0, 0.9818, 0.0, 0.9351, 0.03125, 0.8754, 0.03125, 0.9351, 0.0, 0.9351, 0.0, 0.8754, 0.75, 0.49, 0.7959, 0.4809, 0.75, 0.25, 0.7041, 0.4809, 0.8418, 0.4717, 0.8808, 0.4457, 0.75, 0.25, 0.7959, 0.4809, 0.9197, 0.4197, 0.9457, 0.3808, 0.75, 0.25, 0.8808, 0.4457, 0.9717, 0.3418, 0.9809, 0.2959, 0.75, 0.25, 0.9457, 0.3808, 0.99, 0.25, 0.9809, 0.2041, 0.75, 0.25, 0.9809, 0.2959, 0.9717, 0.1582, 0.9457, 0.1192, 0.75, 0.25, 0.9809, 0.2041, 0.9197, 0.08029, 0.8808, 0.05428, 0.75, 0.25, 0.9457, 0.1192, 0.8418, 0.02827, 0.7959, 0.01913, 0.75, 0.25, 0.8808, 0.05428, 0.75, 0.01, 0.7041, 0.01913, 0.75, 0.25, 0.7959, 0.01913, 0.6582, 0.02827, 0.6192, 0.05428, 0.75, 0.25, 0.7041, 0.01913, 0.5803, 0.08029, 0.5543, 0.1192, 0.75, 0.25, 0.6192, 0.05428, 0.5283, 0.1582, 0.5191, 0.2041, 0.75, 0.25, 0.5543, 0.1192, 0.51, 0.25, 0.5191, 0.2959, 0.75, 0.25, 0.5191, 0.2041, 0.5283, 0.3418, 0.5543, 0.3808, 0.75, 0.25, 0.5191, 0.2959, 0.5803, 0.4197, 0.6192, 0.4457, 0.75, 0.25, 0.5543, 0.3808, 0.6582, 0.4717, 0.7041, 0.4809, 0.75, 0.25, 0.6192, 0.4457, 0.0625, 0.5, 0.0625, 0.5451, 0.03125, 0.5451, 0.03125, 0.5, 0.0625, 0.5451, 0.0625, 0.5891, 0.03125, 0.5891, 0.03125, 0.5451, 0.03125, 0.5451, 0.03125, 0.5891, 0.0, 0.5891, 0.0, 0.5451, 0.03125, 0.5, 0.03125, 0.5451, 0.0, 0.5451, 0.0, 0.5, 0.125, 0.5, 0.125, 0.5451, 0.09375, 0.5451, 0.09375, 0.5, 0.125, 0.5451, 0.125, 0.5891, 0.09375, 0.5891, 0.09375, 0.5451, 0.09375, 0.5451, 0.09375, 0.5891, 0.0625, 0.5891, 0.0625, 0.5451, 0.09375, 0.5, 0.09375, 0.5451, 0.0625, 0.5451, 0.0625, 0.5, 0.1875, 0.5, 0.1875, 0.5451, 0.1563, 0.5451, 0.1563, 0.5, 0.1875, 0.5451, 0.1875, 0.5891, 0.1563, 0.5891, 0.1563, 0.5451, 0.1563, 0.5451, 0.1563, 0.5891, 0.125, 0.5891, 0.125, 0.5451, 0.1563, 0.5, 0.1563, 0.5451, 0.125, 0.5451, 0.125, 0.5, 0.25, 0.5, 0.25, 0.5451, 0.2187, 0.5451, 0.2188, 0.5, 0.25, 0.5451, 0.25, 0.5891, 0.2187, 0.5891, 0.2187, 0.5451, 0.2187, 0.5451, 0.2187, 0.5891, 0.1875, 0.5891, 0.1875, 0.5451, 0.2188, 0.5, 0.2187, 0.5451, 0.1875, 0.5451, 0.1875, 0.5, 0.3125, 0.5, 0.3125, 0.5451, 0.2813, 0.5451, 0.2813, 0.5, 0.3125, 0.5451, 0.3125, 0.5891, 0.2813, 0.5891, 0.2813, 0.5451, 0.2813, 0.5451, 0.2813, 0.5891, 0.25, 0.5891, 0.25, 0.5451, 0.2813, 0.5, 0.2813, 0.5451, 0.25, 0.5451, 0.25, 0.5, 0.375, 0.5, 0.375, 0.5451, 0.3438, 0.5451, 0.3438, 0.5, 0.375, 0.5451, 0.375, 0.5891, 0.3438, 0.5891, 0.3438, 0.5451, 0.3438, 0.5451, 0.3438, 0.5891, 0.3125, 0.5891, 0.3125, 0.5451, 0.3438, 0.5, 0.3438, 0.5451, 0.3125, 0.5451, 0.3125, 0.5, 0.4375, 0.5, 0.4375, 0.5451, 0.4063, 0.5451, 0.4063, 0.5, 0.4375, 0.5451, 0.4375, 0.5891, 0.4063, 0.5891, 0.4063, 0.5451, 0.4063, 0.5451, 0.4063, 0.5891, 0.375, 0.5891, 0.375, 0.5451, 0.4063, 0.5, 0.4063, 0.5451, 0.375, 0.5451, 0.375, 0.5, 0.5, 0.5, 0.5, 0.5451, 0.4688, 0.5451, 0.4688, 0.5, 0.5, 0.5451, 0.5, 0.5891, 0.4688, 0.5891, 0.4688, 0.5451, 0.4688, 0.5451, 0.4688, 0.5891, 0.4375, 0.5891, 0.4375, 0.5451, 0.4688, 0.5, 0.4688, 0.5451, 0.4375, 0.5451, 0.4375, 0.5, 0.5625, 0.5, 0.5625, 0.5451, 0.5313, 0.5451, 0.5313, 0.5, 0.5625, 0.5451, 0.5625, 0.5891, 0.5313, 0.5891, 0.5313, 0.5451, 0.5313, 0.5451, 0.5313, 0.5891, 0.5, 0.5891, 0.5, 0.5451, 0.5313, 0.5, 0.5313, 0.5451, 0.5, 0.5451, 0.5, 0.5, 0.625, 0.5, 0.625, 0.5451, 0.5938, 0.5451, 0.5938, 0.5, 0.625, 0.5451, 0.625, 0.5891, 0.5938, 0.5891, 0.5938, 0.5451, 0.5938, 0.5451, 0.5938, 0.5891, 0.5625, 0.5891, 0.5625, 0.5451, 0.5938, 0.5, 0.5938, 0.5451, 0.5625, 0.5451, 0.5625, 0.5, 0.6875, 0.5, 0.6875, 0.5451, 0.6563, 0.5451, 0.6563, 0.5, 0.6875, 0.5451, 0.6875, 0.5891, 0.6563, 0.5891, 0.6563, 0.5451, 0.6563, 0.5451, 0.6563, 0.5891, 0.625, 0.5891, 0.625, 0.5451, 0.6563, 0.5, 0.6563, 0.5451, 0.625, 0.5451, 0.625, 0.5, 0.75, 0.5, 0.75, 0.5451, 0.7188, 0.5451, 0.7188, 0.5, 0.75, 0.5451, 0.75, 0.5891, 0.7188, 0.5891, 0.7188, 0.5451, 0.7188, 0.5451, 0.7188, 0.5891, 0.6875, 0.5891, 0.6875, 0.5451, 0.7188, 0.5, 0.7188, 0.5451, 0.6875, 0.5451, 0.6875, 0.5, 0.8125, 0.5, 0.8125, 0.5451, 0.7813, 0.5451, 0.7813, 0.5, 0.8125, 0.5451, 0.8125, 0.5891, 0.7813, 0.5891, 0.7813, 0.5451, 0.7813, 0.5451, 0.7813, 0.5891, 0.75, 0.5891, 0.75, 0.5451, 0.7813, 0.5, 0.7813, 0.5451, 0.75, 0.5451, 0.75, 0.5, 0.875, 0.5, 0.875, 0.5451, 0.8438, 0.5451, 0.8438, 0.5, 0.875, 0.5451, 0.875, 0.5891, 0.8438, 0.5891, 0.8438, 0.5451, 0.8438, 0.5451, 0.8438, 0.5891, 0.8125, 0.5891, 0.8125, 0.5451, 0.8438, 0.5, 0.8438, 0.5451, 0.8125, 0.5451, 0.8125, 0.5, 0.9375, 0.5, 0.9375, 0.5451, 0.9063, 0.5451, 0.9063, 0.5, 0.9375, 0.5451, 0.9375, 0.5891, 0.9063, 0.5891, 0.9063, 0.5451, 0.9063, 0.5451, 0.9063, 0.5891, 0.875, 0.5891, 0.875, 0.5451, 0.9063, 0.5, 0.9063, 0.5451, 0.875, 0.5451, 0.875, 0.5, 1.0, 0.5, 1.0, 0.5451, 0.9688, 0.5451, 0.9688, 0.5, 1.0, 0.5451, 1.0, 0.5891, 0.9688, 0.5891, 0.9688, 0.5451, 0.9688, 0.5451, 0.9688, 0.5891, 0.9375, 0.5891, 0.9375, 0.5451, 0.9688, 0.5, 0.9688, 0.5451, 0.9375, 0.5451, 0.9375, 0.5, 0.0625, 0.5891, 0.0625, 0.6314, 0.03125, 0.6314, 0.03125, 0.5891, 0.0625, 0.6314, 0.0625, 0.674, 0.03125, 0.674, 0.03125, 0.6314, 0.03125, 0.6314, 0.03125, 0.674, 0.0, 0.674, 0.0, 0.6314, 0.03125, 0.5891, 0.03125, 0.6314, 0.0, 0.6314, 0.0, 0.5891, 0.125, 0.5891, 0.125, 0.6314, 0.09375, 0.6314, 0.09375, 0.5891, 0.125, 0.6314, 0.125, 0.674, 0.09375, 0.674, 0.09375, 0.6314, 0.09375, 0.6314, 0.09375, 0.674, 0.0625, 0.674, 0.0625, 0.6314, 0.09375, 0.5891, 0.09375, 0.6314, 0.0625, 0.6314, 0.0625, 0.5891, 0.1875, 0.5891, 0.1875, 0.6314, 0.1563, 0.6314, 0.1563, 0.5891, 0.1875, 0.6314, 0.1875, 0.674, 0.1562, 0.674, 0.1563, 0.6314, 0.1563, 0.6314, 0.1562, 0.674, 0.125, 0.674, 0.125, 0.6314, 0.1563, 0.5891, 0.1563, 0.6314, 0.125, 0.6314, 0.125, 0.5891, 0.25, 0.5891, 0.25, 0.6314, 0.2187, 0.6314, 0.2187, 0.5891, 0.25, 0.6314, 0.25, 0.674, 0.2187, 0.674, 0.2187, 0.6314, 0.2187, 0.6314, 0.2187, 0.674, 0.1875, 0.674, 0.1875, 0.6314, 0.2187, 0.5891, 0.2187, 0.6314, 0.1875, 0.6314, 0.1875, 0.5891, 0.3125, 0.5891, 0.3125, 0.6314, 0.2813, 0.6314, 0.2813, 0.5891, 0.3125, 0.6314, 0.3125, 0.674, 0.2813, 0.674, 0.2813, 0.6314, 0.2813, 0.6314, 0.2813, 0.674, 0.25, 0.674, 0.25, 0.6314, 0.2813, 0.5891, 0.2813, 0.6314, 0.25, 0.6314, 0.25, 0.5891, 0.375, 0.5891, 0.375, 0.6314, 0.3438, 0.6314, 0.3438, 0.5891, 0.375, 0.6314, 0.375, 0.674, 0.3438, 0.674, 0.3438, 0.6314, 0.3438, 0.6314, 0.3438, 0.674, 0.3125, 0.674, 0.3125, 0.6314, 0.3438, 0.5891, 0.3438, 0.6314, 0.3125, 0.6314, 0.3125, 0.5891, 0.4375, 0.5891, 0.4375, 0.6314, 0.4063, 0.6314, 0.4063, 0.5891, 0.4375, 0.6314, 0.4375, 0.674, 0.4062, 0.674, 0.4063, 0.6314, 0.4063, 0.6314, 0.4062, 0.674, 0.375, 0.674, 0.375, 0.6314, 0.4063, 0.5891, 0.4063, 0.6314, 0.375, 0.6314, 0.375, 0.5891, 0.5, 0.5891, 0.5, 0.6314, 0.4688, 0.6314, 0.4688, 0.5891, 0.5, 0.6314, 0.5, 0.674, 0.4688, 0.674, 0.4688, 0.6314, 0.4688, 0.6314, 0.4688, 0.674, 0.4375, 0.674, 0.4375, 0.6314, 0.4688, 0.5891, 0.4688, 0.6314, 0.4375, 0.6314, 0.4375, 0.5891, 0.5625, 0.5891, 0.5625, 0.6314, 0.5313, 0.6314, 0.5313, 0.5891, 0.5625, 0.6314, 0.5625, 0.674, 0.5313, 0.674, 0.5313, 0.6314, 0.5313, 0.6314, 0.5313, 0.674, 0.5, 0.674, 0.5, 0.6314, 0.5313, 0.5891, 0.5313, 0.6314, 0.5, 0.6314, 0.5, 0.5891, 0.625, 0.5891, 0.625, 0.6314, 0.5938, 0.6314, 0.5938, 0.5891, 0.625, 0.6314, 0.625, 0.674, 0.5938, 0.674, 0.5938, 0.6314, 0.5938, 0.6314, 0.5938, 0.674, 0.5625, 0.674, 0.5625, 0.6314, 0.5938, 0.5891, 0.5938, 0.6314, 0.5625, 0.6314, 0.5625, 0.5891, 0.6875, 0.5891, 0.6875, 0.6314, 0.6563, 0.6314, 0.6563, 0.5891, 0.6875, 0.6314, 0.6875, 0.674, 0.6563, 0.674, 0.6563, 0.6314, 0.6563, 0.6314, 0.6563, 0.674, 0.625, 0.674, 0.625, 0.6314, 0.6563, 0.5891, 0.6563, 0.6314, 0.625, 0.6314, 0.625, 0.5891, 0.75, 0.5891, 0.75, 0.6314, 0.7188, 0.6314, 0.7188, 0.5891, 0.75, 0.6314, 0.75, 0.674, 0.7188, 0.674, 0.7188, 0.6314, 0.7188, 0.6314, 0.7188, 0.674, 0.6875, 0.674, 0.6875, 0.6314, 0.7188, 0.5891, 0.7188, 0.6314, 0.6875, 0.6314, 0.6875, 0.5891, 0.8125, 0.5891, 0.8125, 0.6314, 0.7813, 0.6314, 0.7813, 0.5891, 0.8125, 0.6314, 0.8125, 0.674, 0.7813, 0.674, 0.7813, 0.6314, 0.7813, 0.6314, 0.7813, 0.674, 0.75, 0.674, 0.75, 0.6314, 0.7813, 0.5891, 0.7813, 0.6314, 0.75, 0.6314, 0.75, 0.5891, 0.875, 0.5891, 0.875, 0.6314, 0.8438, 0.6314, 0.8438, 0.5891, 0.875, 0.6314, 0.875, 0.674, 0.8438, 0.674, 0.8438, 0.6314, 0.8438, 0.6314, 0.8438, 0.674, 0.8125, 0.674, 0.8125, 0.6314, 0.8438, 0.5891, 0.8438, 0.6314, 0.8125, 0.6314, 0.8125, 0.5891, 0.9375, 0.5891, 0.9375, 0.6314, 0.9063, 0.6314, 0.9063, 0.5891, 0.9375, 0.6314, 0.9375, 0.674, 0.9063, 0.674, 0.9063, 0.6314, 0.9063, 0.6314, 0.9063, 0.674, 0.875, 0.674, 0.875, 0.6314, 0.9063, 0.5891, 0.9063, 0.6314, 0.875, 0.6314, 0.875, 0.5891, 1.0, 0.5891, 1.0, 0.6314, 0.9688, 0.6314, 0.9688, 0.5891, 1.0, 0.6314, 1.0, 0.674, 0.9688, 0.674, 0.9688, 0.6314, 0.9688, 0.6314, 0.9688, 0.674, 0.9375, 0.674, 0.9375, 0.6314, 0.9688, 0.5891, 0.9688, 0.6314, 0.9375, 0.6314, 0.9375, 0.5891, 0.0625, 0.674, 0.0625, 0.7206, 0.03125, 0.7206, 0.03125, 0.674, 0.0625, 0.7206, 0.0625, 0.7692, 0.03125, 0.7692, 0.03125, 0.7206, 0.03125, 0.7206, 0.03125, 0.7692, 0.0, 0.7692, 0.0, 0.7206, 0.03125, 0.674, 0.03125, 0.7206, 0.0, 0.7206, 0.0, 0.674, 0.125, 0.674, 0.125, 0.7206, 0.09375, 0.7206, 0.09375, 0.674, 0.125, 0.7206, 0.125, 0.7692, 0.09375, 0.7692, 0.09375, 0.7206, 0.09375, 0.7206, 0.09375, 0.7692, 0.0625, 0.7692, 0.0625, 0.7206, 0.09375, 0.674, 0.09375, 0.7206, 0.0625, 0.7206, 0.0625, 0.674, 0.1875, 0.674, 0.1875, 0.7206, 0.1562, 0.7206, 0.1562, 0.674, 0.1875, 0.7206, 0.1875, 0.7692, 0.1562, 0.7692, 0.1562, 0.7206, 0.1562, 0.7206, 0.1562, 0.7692, 0.125, 0.7692, 0.125, 0.7206, 0.1562, 0.674, 0.1562, 0.7206, 0.125, 0.7206, 0.125, 0.674, 0.25, 0.674, 0.25, 0.7206, 0.2188, 0.7206, 0.2187, 0.674, 0.25, 0.7206, 0.25, 0.7692, 0.2188, 0.7692, 0.2188, 0.7206, 0.2188, 0.7206, 0.2188, 0.7692, 0.1875, 0.7692, 0.1875, 0.7206, 0.2187, 0.674, 0.2188, 0.7206, 0.1875, 0.7206, 0.1875, 0.674, 0.3125, 0.674, 0.3125, 0.7206, 0.2812, 0.7206, 0.2813, 0.674, 0.3125, 0.7206, 0.3125, 0.7692, 0.2812, 0.7692, 0.2812, 0.7206, 0.2812, 0.7206, 0.2812, 0.7692, 0.25, 0.7692, 0.25, 0.7206, 0.2813, 0.674, 0.2812, 0.7206, 0.25, 0.7206, 0.25, 0.674, 0.375, 0.674, 0.375, 0.7206, 0.3438, 0.7206, 0.3438, 0.674, 0.375, 0.7206, 0.375, 0.7692, 0.3438, 0.7692, 0.3438, 0.7206, 0.3438, 0.7206, 0.3438, 0.7692, 0.3125, 0.7692, 0.3125, 0.7206, 0.3438, 0.674, 0.3438, 0.7206, 0.3125, 0.7206, 0.3125, 0.674, 0.4375, 0.674, 0.4375, 0.7206, 0.4063, 0.7206, 0.4062, 0.674, 0.4375, 0.7206, 0.4375, 0.7692, 0.4063, 0.7692, 0.4063, 0.7206, 0.4063, 0.7206, 0.4063, 0.7692, 0.375, 0.7692, 0.375, 0.7206, 0.4062, 0.674, 0.4063, 0.7206, 0.375, 0.7206, 0.375, 0.674, 0.5, 0.674, 0.5, 0.7206, 0.4688, 0.7206, 0.4688, 0.674, 0.5, 0.7206, 0.5, 0.7692, 0.4688, 0.7692, 0.4688, 0.7206, 0.4688, 0.7206, 0.4688, 0.7692, 0.4375, 0.7692, 0.4375, 0.7206, 0.4688, 0.674, 0.4688, 0.7206, 0.4375, 0.7206, 0.4375, 0.674, 0.5625, 0.674, 0.5625, 0.7206, 0.5313, 0.7206, 0.5313, 0.674, 0.5625, 0.7206, 0.5625, 0.7692, 0.5313, 0.7692, 0.5313, 0.7206, 0.5313, 0.7206, 0.5313, 0.7692, 0.5, 0.7692, 0.5, 0.7206, 0.5313, 0.674, 0.5313, 0.7206, 0.5, 0.7206, 0.5, 0.674, 0.625, 0.674, 0.625, 0.7206, 0.5938, 0.7206, 0.5938, 0.674, 0.625, 0.7206, 0.625, 0.7692, 0.5938, 0.7692, 0.5938, 0.7206, 0.5938, 0.7206, 0.5938, 0.7692, 0.5625, 0.7692, 0.5625, 0.7206, 0.5938, 0.674, 0.5938, 0.7206, 0.5625, 0.7206, 0.5625, 0.674, 0.6875, 0.674, 0.6875, 0.7206, 0.6563, 0.7206, 0.6563, 0.674, 0.6875, 0.7206, 0.6875, 0.7692, 0.6563, 0.7692, 0.6563, 0.7206, 0.6563, 0.7206, 0.6563, 0.7692, 0.625, 0.7692, 0.625, 0.7206, 0.6563, 0.674, 0.6563, 0.7206, 0.625, 0.7206, 0.625, 0.674, 0.75, 0.674, 0.75, 0.7206, 0.7188, 0.7206, 0.7188, 0.674, 0.75, 0.7206, 0.75, 0.7692, 0.7188, 0.7692, 0.7188, 0.7206, 0.7188, 0.7206, 0.7188, 0.7692, 0.6875, 0.7692, 0.6875, 0.7206, 0.7188, 0.674, 0.7188, 0.7206, 0.6875, 0.7206, 0.6875, 0.674, 0.8125, 0.674, 0.8125, 0.7206, 0.7813, 0.7206, 0.7813, 0.674, 0.8125, 0.7206, 0.8125, 0.7692, 0.7813, 0.7692, 0.7813, 0.7206, 0.7813, 0.7206, 0.7813, 0.7692, 0.75, 0.7692, 0.75, 0.7206, 0.7813, 0.674, 0.7813, 0.7206, 0.75, 0.7206, 0.75, 0.674, 0.875, 0.674, 0.875, 0.7206, 0.8438, 0.7206, 0.8438, 0.674, 0.875, 0.7206, 0.875, 0.7692, 0.8438, 0.7692, 0.8438, 0.7206, 0.8438, 0.7206, 0.8438, 0.7692, 0.8125, 0.7692, 0.8125, 0.7206, 0.8438, 0.674, 0.8438, 0.7206, 0.8125, 0.7206, 0.8125, 0.674, 0.9375, 0.674, 0.9375, 0.7206, 0.9063, 0.7206, 0.9063, 0.674, 0.9375, 0.7206, 0.9375, 0.7692, 0.9063, 0.7692, 0.9063, 0.7206, 0.9063, 0.7206, 0.9063, 0.7692, 0.875, 0.7692, 0.875, 0.7206, 0.9063, 0.674, 0.9063, 0.7206, 0.875, 0.7206, 0.875, 0.674, 1.0, 0.674, 1.0, 0.7206, 0.9688, 0.7206, 0.9688, 0.674, 1.0, 0.7206, 1.0, 0.7692, 0.9688, 0.7692, 0.9688, 0.7206, 0.9688, 0.7206, 0.9688, 0.7692, 0.9375, 0.7692, 0.9375, 0.7206, 0.9688, 0.674, 0.9688, 0.7206, 0.9375, 0.7206, 0.9375, 0.674, 0.0625, 0.7692, 0.0625, 0.8212, 0.03125, 0.8212, 0.03125, 0.7692, 0.0625, 0.8212, 0.0625, 0.8754, 0.03125, 0.8754, 0.03125, 0.8212, 0.03125, 0.8212, 0.03125, 0.8754, 0.0, 0.8754, 0.0, 0.8212, 0.03125, 0.7692, 0.03125, 0.8212, 0.0, 0.8212, 0.0, 0.7692, 0.125, 0.7692, 0.125, 0.8212, 0.09375, 0.8212, 0.09375, 0.7692, 0.125, 0.8212, 0.125, 0.8754, 0.09375, 0.8754, 0.09375, 0.8212, 0.09375, 0.8212, 0.09375, 0.8754, 0.0625, 0.8754, 0.0625, 0.8212, 0.09375, 0.7692, 0.09375, 0.8212, 0.0625, 0.8212, 0.0625, 0.7692, 0.1875, 0.7692, 0.1875, 0.8212, 0.1562, 0.8212, 0.1562, 0.7692, 0.1875, 0.8212, 0.1875, 0.8754, 0.1562, 0.8754, 0.1562, 0.8212, 0.1562, 0.8212, 0.1562, 0.8754, 0.125, 0.8754, 0.125, 0.8212, 0.1562, 0.7692, 0.1562, 0.8212, 0.125, 0.8212, 0.125, 0.7692, 0.25, 0.7692, 0.25, 0.8212, 0.2188, 0.8212, 0.2188, 0.7692, 0.25, 0.8212, 0.25, 0.8754, 0.2187, 0.8754, 0.2188, 0.8212, 0.2188, 0.8212, 0.2187, 0.8754, 0.1875, 0.8754, 0.1875, 0.8212, 0.2188, 0.7692, 0.2188, 0.8212, 0.1875, 0.8212, 0.1875, 0.7692, 0.3125, 0.7692, 0.3125, 0.8212, 0.2812, 0.8212, 0.2812, 0.7692, 0.3125, 0.8212, 0.3125, 0.8754, 0.2812, 0.8754, 0.2812, 0.8212, 0.2812, 0.8212, 0.2812, 0.8754, 0.25, 0.8754, 0.25, 0.8212, 0.2812, 0.7692, 0.2812, 0.8212, 0.25, 0.8212, 0.25, 0.7692, 0.375, 0.7692, 0.375, 0.8212, 0.3438, 0.8212, 0.3438, 0.7692, 0.375, 0.8212, 0.375, 0.8754, 0.3438, 0.8754, 0.3438, 0.8212, 0.3438, 0.8212, 0.3438, 0.8754, 0.3125, 0.8754, 0.3125, 0.8212, 0.3438, 0.7692, 0.3438, 0.8212, 0.3125, 0.8212, 0.3125, 0.7692, 0.4375, 0.7692, 0.4375, 0.8212, 0.4063, 0.8212, 0.4063, 0.7692, 0.4375, 0.8212, 0.4375, 0.8754, 0.4063, 0.8754, 0.4063, 0.8212, 0.4063, 0.8212, 0.4063, 0.8754, 0.375, 0.8754, 0.375, 0.8212, 0.4063, 0.7692, 0.4063, 0.8212, 0.375, 0.8212, 0.375, 0.7692, 0.5, 0.7692, 0.5, 0.8212, 0.4688, 0.8212, 0.4688, 0.7692, 0.5, 0.8212, 0.5, 0.8754, 0.4688, 0.8754, 0.4688, 0.8212, 0.4688, 0.8212, 0.4688, 0.8754, 0.4375, 0.8754, 0.4375, 0.8212, 0.4688, 0.7692, 0.4688, 0.8212, 0.4375, 0.8212, 0.4375, 0.7692, 0.5625, 0.7692, 0.5625, 0.8212, 0.5313, 0.8212, 0.5313, 0.7692, 0.5625, 0.8212, 0.5625, 0.8754, 0.5313, 0.8754, 0.5313, 0.8212, 0.5313, 0.8212, 0.5313, 0.8754, 0.5, 0.8754, 0.5, 0.8212, 0.5313, 0.7692, 0.5313, 0.8212, 0.5, 0.8212, 0.5, 0.7692, 0.625, 0.7692, 0.625, 0.8212, 0.5938, 0.8212, 0.5938, 0.7692, 0.625, 0.8212, 0.625, 0.8754, 0.5938, 0.8754, 0.5938, 0.8212, 0.5938, 0.8212, 0.5938, 0.8754, 0.5625, 0.8754, 0.5625, 0.8212, 0.5938, 0.7692, 0.5938, 0.8212, 0.5625, 0.8212, 0.5625, 0.7692, 0.6875, 0.7692, 0.6875, 0.8212, 0.6563, 0.8212, 0.6563, 0.7692, 0.6875, 0.8212, 0.6875, 0.8754, 0.6563, 0.8754, 0.6563, 0.8212, 0.6563, 0.8212, 0.6563, 0.8754, 0.625, 0.8754, 0.625, 0.8212, 0.6563, 0.7692, 0.6563, 0.8212, 0.625, 0.8212, 0.625, 0.7692, 0.75, 0.7692, 0.75, 0.8212, 0.7188, 0.8212, 0.7188, 0.7692, 0.75, 0.8212, 0.75, 0.8754, 0.7188, 0.8754, 0.7188, 0.8212, 0.7188, 0.8212, 0.7188, 0.8754, 0.6875, 0.8754, 0.6875, 0.8212, 0.7188, 0.7692, 0.7188, 0.8212, 0.6875, 0.8212, 0.6875, 0.7692, 0.8125, 0.7692, 0.8125, 0.8212, 0.7813, 0.8212, 0.7813, 0.7692, 0.8125, 0.8212, 0.8125, 0.8754, 0.7813, 0.8754, 0.7813, 0.8212, 0.7813, 0.8212, 0.7813, 0.8754, 0.75, 0.8754, 0.75, 0.8212, 0.7813, 0.7692, 0.7813, 0.8212, 0.75, 0.8212, 0.75, 0.7692, 0.875, 0.7692, 0.875, 0.8212, 0.8438, 0.8212, 0.8438, 0.7692, 0.875, 0.8212, 0.875, 0.8754, 0.8438, 0.8754, 0.8438, 0.8212, 0.8438, 0.8212, 0.8438, 0.8754, 0.8125, 0.8754, 0.8125, 0.8212, 0.8438, 0.7692, 0.8438, 0.8212, 0.8125, 0.8212, 0.8125, 0.7692, 0.9375, 0.7692, 0.9375, 0.8212, 0.9063, 0.8212, 0.9063, 0.7692, 0.9375, 0.8212, 0.9375, 0.8754, 0.9063, 0.8754, 0.9063, 0.8212, 0.9063, 0.8212, 0.9063, 0.8754, 0.875, 0.8754, 0.875, 0.8212, 0.9063, 0.7692, 0.9063, 0.8212, 0.875, 0.8212, 0.875, 0.7692, 1.0, 0.7692, 1.0, 0.8212, 0.9688, 0.8212, 0.9688, 0.7692, 1.0, 0.8212, 1.0, 0.8754, 0.9688, 0.8754, 0.9688, 0.8212, 0.9688, 0.8212, 0.9688, 0.8754, 0.9375, 0.8754, 0.9375, 0.8212, 0.9688, 0.7692, 0.9688, 0.8212, 0.9375, 0.8212, 0.9375, 0.7692, 0.8125, 1.0, 0.8438, 1.0, 0.8438, 1.0, 0.8125, 1.0, 0.8438, 1.0, 0.875, 1.0, 0.875, 1.0, 0.8438, 1.0, 0.8438, 1.0, 0.875, 1.0, 0.875, 1.0, 0.8438, 1.0, 0.8125, 1.0, 0.8438, 1.0, 0.8438, 1.0, 0.8125, 1.0, 0.5, 0.9818, 0.5313, 0.9818, 0.5312, 0.9981, 0.5, 0.9981, 0.5313, 0.9818, 0.5625, 0.9818, 0.5625, 0.9981, 0.5312, 0.9981, 0.5312, 0.9981, 0.5625, 0.9981, 0.5625, 1.0, 0.5312, 1.0, 0.5, 0.9981, 0.5312, 0.9981, 0.5312, 1.0, 0.5, 1.0, 0.9375, 0.9818, 0.9688, 0.9818, 0.9688, 0.9981, 0.9375, 0.9981, 0.9688, 0.9818, 1.0, 0.9818, 1.0, 0.9981, 0.9688, 0.9981, 0.9688, 0.9981, 1.0, 0.9981, 1.0, 1.0, 0.9688, 1.0, 0.9375, 0.9981, 0.9688, 0.9981, 0.9688, 1.0, 0.9375, 1.0, 0.1875, 0.9818, 0.2188, 0.9818, 0.2188, 0.9981, 0.1875, 0.9981, 0.2188, 0.9818, 0.25, 0.9818, 0.25, 0.9981, 0.2188, 0.9981, 0.2188, 0.9981, 0.25, 0.9981, 0.25, 1.0, 0.2188, 1.0, 0.1875, 0.9981, 0.2188, 0.9981, 0.2188, 1.0, 0.1875, 1.0, 0.625, 0.9818, 0.6563, 0.9818, 0.6563, 0.9981, 0.625, 0.9981, 0.6563, 0.9818, 0.6875, 0.9818, 0.6875, 0.9981, 0.6563, 0.9981, 0.6563, 0.9981, 0.6875, 0.9981, 0.6875, 1.0, 0.6562, 1.0, 0.625, 0.9981, 0.6563, 0.9981, 0.6562, 1.0, 0.625, 1.0, 0.3125, 0.9818, 0.3438, 0.9818, 0.3438, 0.9981, 0.3125, 0.9981, 0.3438, 0.9818, 0.375, 0.9818, 0.375, 0.9981, 0.3438, 0.9981, 0.3438, 0.9981, 0.375, 0.9981, 0.375, 1.0, 0.3438, 1.0, 0.3125, 0.9981, 0.3438, 0.9981, 0.3438, 1.0, 0.3125, 1.0, 0.0, 0.9818, 0.03125, 0.9818, 0.03125, 0.9981, 0.0, 0.9981, 0.03125, 0.9818, 0.0625, 0.9818, 0.0625, 0.9981, 0.03125, 0.9981, 0.03125, 0.9981, 0.0625, 0.9981, 0.0625, 1.0, 0.03125, 1.0, 0.0, 0.9981, 0.03125, 0.9981, 0.03125, 1.0, 0.0, 1.0, 0.75, 0.9818, 0.7813, 0.9818, 0.7813, 0.9981, 0.75, 0.9981, 0.7813, 0.9818, 0.8125, 0.9818, 0.8125, 0.9981, 0.7813, 0.9981, 0.7813, 0.9981, 0.8125, 0.9981, 0.8125, 1.0, 0.7813, 1.0, 0.75, 0.9981, 0.7813, 0.9981, 0.7813, 1.0, 0.75, 1.0, 0.4375, 0.9818, 0.4688, 0.9818, 0.4688, 0.9981, 0.4375, 0.9981, 0.4688, 0.9818, 0.5, 0.9818, 0.5, 0.9981, 0.4688, 0.9981, 0.4688, 0.9981, 0.5, 0.9981, 0.5, 1.0, 0.4688, 1.0, 0.4375, 0.9981, 0.4688, 0.9981, 0.4688, 1.0, 0.4375, 1.0, 0.125, 0.9818, 0.1563, 0.9818, 0.1562, 0.9981, 0.125, 0.9981, 0.1563, 0.9818, 0.1875, 0.9818, 0.1875, 0.9981, 0.1562, 0.9981, 0.1562, 0.9981, 0.1875, 0.9981, 0.1875, 1.0, 0.1562, 1.0, 0.125, 0.9981, 0.1562, 0.9981, 0.1562, 1.0, 0.125, 1.0, 0.875, 0.9818, 0.9063, 0.9818, 0.9063, 0.9981, 0.875, 0.9981, 0.9063, 0.9818, 0.9375, 0.9818, 0.9375, 0.9981, 0.9063, 0.9981, 0.9063, 0.9981, 0.9375, 0.9981, 0.9375, 1.0, 0.9063, 1.0, 0.875, 0.9981, 0.9063, 0.9981, 0.9063, 1.0, 0.875, 1.0, 0.5625, 0.9818, 0.5938, 0.9818, 0.5938, 0.9981, 0.5625, 0.9981, 0.5938, 0.9818, 0.625, 0.9818, 0.625, 0.9981, 0.5938, 0.9981, 0.5938, 0.9981, 0.625, 0.9981, 0.625, 1.0, 0.5938, 1.0, 0.5625, 0.9981, 0.5938, 0.9981, 0.5938, 1.0, 0.5625, 1.0, 0.25, 0.9818, 0.2813, 0.9818, 0.2813, 0.9981, 0.25, 0.9981, 0.2813, 0.9818, 0.3125, 0.9818, 0.3125, 0.9981, 0.2813, 0.9981, 0.2813, 0.9981, 0.3125, 0.9981, 0.3125, 1.0, 0.2813, 1.0, 0.25, 0.9981, 0.2813, 0.9981, 0.2813, 1.0, 0.25, 1.0, 0.6875, 0.9818, 0.7188, 0.9818, 0.7188, 0.9981, 0.6875, 0.9981, 0.7188, 0.9818, 0.75, 0.9818, 0.75, 0.9981, 0.7188, 0.9981, 0.7188, 0.9981, 0.75, 0.9981, 0.75, 1.0, 0.7188, 1.0, 0.6875, 0.9981, 0.7188, 0.9981, 0.7188, 1.0, 0.6875, 1.0, 0.375, 0.9818, 0.4063, 0.9818, 0.4063, 0.9981, 0.375, 0.9981, 0.4063, 0.9818, 0.4375, 0.9818, 0.4375, 0.9981, 0.4063, 0.9981, 0.4063, 0.9981, 0.4375, 0.9981, 0.4375, 1.0, 0.4063, 1.0, 0.375, 0.9981, 0.4063, 0.9981, 0.4063, 1.0, 0.375, 1.0, 0.0625, 0.9818, 0.09375, 0.9818, 0.09375, 0.9981, 0.0625, 0.9981, 0.09375, 0.9818, 0.125, 0.9818, 0.125, 0.9981, 0.09375, 0.9981, 0.09375, 0.9981, 0.125, 0.9981, 0.125, 1.0, 0.09375, 1.0, 0.0625, 0.9981, 0.09375, 0.9981, 0.09375, 1.0, 0.0625, 1.0, 0.5, 1.0, 0.5313, 1.0, 0.5312, 1.0, 0.5, 1.0, 0.5313, 1.0, 0.5625, 1.0, 0.5625, 1.0, 0.5312, 1.0, 0.5312, 1.0, 0.5625, 1.0, 0.5625, 1.0, 0.5313, 1.0, 0.5, 1.0, 0.5312, 1.0, 0.5313, 1.0, 0.5, 1.0, 0.3125, 1.0, 0.3438, 1.0, 0.3438, 1.0, 0.3125, 1.0, 0.3438, 1.0, 0.375, 1.0, 0.375, 1.0, 0.3438, 1.0, 0.3438, 1.0, 0.375, 1.0, 0.375, 1.0, 0.3438, 1.0, 0.3125, 1.0, 0.3438, 1.0, 0.3438, 1.0, 0.3125, 1.0, 0.75, 1.0, 0.7813, 1.0, 0.7813, 1.0, 0.75, 1.0, 0.7813, 1.0, 0.8125, 1.0, 0.8125, 1.0, 0.7813, 1.0, 0.7813, 1.0, 0.8125, 1.0, 0.8125, 1.0, 0.7813, 1.0, 0.75, 1.0, 0.7813, 1.0, 0.7813, 1.0, 0.75, 1.0, 0.25, 1.0, 0.2813, 1.0, 0.2813, 1.0, 0.25, 1.0, 0.2813, 1.0, 0.3125, 1.0, 0.3125, 1.0, 0.2813, 1.0, 0.2813, 1.0, 0.3125, 1.0, 0.3125, 1.0, 0.2813, 1.0, 0.25, 1.0, 0.2813, 1.0, 0.2813, 1.0, 0.25, 1.0, 0.6875, 1.0, 0.7188, 1.0, 0.7188, 1.0, 0.6875, 1.0, 0.7188, 1.0, 0.75, 1.0, 0.75, 1.0, 0.7188, 1.0, 0.7188, 1.0, 0.75, 1.0, 0.75, 1.0, 0.7188, 1.0, 0.6875, 1.0, 0.7188, 1.0, 0.7188, 1.0, 0.6875, 1.0, 0.1875, 1.0, 0.2188, 1.0, 0.2188, 1.0, 0.1875, 1.0, 0.2188, 1.0, 0.25, 1.0, 0.25, 1.0, 0.2188, 1.0, 0.2188, 1.0, 0.25, 1.0, 0.25, 1.0, 0.2188, 1.0, 0.1875, 1.0, 0.2188, 1.0, 0.2188, 1.0, 0.1875, 1.0, 0.625, 1.0, 0.6562, 1.0, 0.6562, 1.0, 0.625, 1.0, 0.6562, 1.0, 0.6875, 1.0, 0.6875, 1.0, 0.6562, 1.0, 0.6562, 1.0, 0.6875, 1.0, 0.6875, 1.0, 0.6562, 1.0, 0.625, 1.0, 0.6562, 1.0, 0.6562, 1.0, 0.625, 1.0, 0.125, 1.0, 0.1562, 1.0, 0.1563, 1.0, 0.125, 1.0, 0.1562, 1.0, 0.1875, 1.0, 0.1875, 1.0, 0.1563, 1.0, 0.1563, 1.0, 0.1875, 1.0, 0.1875, 1.0, 0.1563, 1.0, 0.125, 1.0, 0.1563, 1.0, 0.1563, 1.0, 0.125, 1.0, 0.5625, 1.0, 0.5938, 1.0, 0.5938, 1.0, 0.5625, 1.0, 0.5938, 1.0, 0.625, 1.0, 0.625, 1.0, 0.5938, 1.0, 0.5938, 1.0, 0.625, 1.0, 0.625, 1.0, 0.5938, 1.0, 0.5625, 1.0, 0.5938, 1.0, 0.5938, 1.0, 0.5625, 1.0, 0.0625, 1.0, 0.09375, 1.0, 0.09375, 1.0, 0.0625, 1.0, 0.09375, 1.0, 0.125, 1.0, 0.125, 1.0, 0.09375, 1.0, 0.09375, 1.0, 0.125, 1.0, 0.125, 1.0, 0.09375, 1.0, 0.0625, 1.0, 0.09375, 1.0, 0.09375, 1.0, 0.0625, 1.0, 0.5, 1.0, 0.5312, 1.0, 0.5313, 1.0, 0.5, 1.0, 0.5312, 1.0, 0.5625, 1.0, 0.5625, 1.0, 0.5313, 1.0, 0.5313, 1.0, 0.5625, 1.0, 0.5625, 1.0, 0.5313, 1.0, 0.5, 1.0, 0.5313, 1.0, 0.5313, 1.0, 0.5, 1.0, 0.9375, 1.0, 0.9688, 1.0, 0.9688, 1.0, 0.9375, 1.0, 0.9688, 1.0, 1.0, 1.0, 1.0, 1.0, 0.9688, 1.0, 0.9688, 1.0, 1.0, 1.0, 1.0, 1.0, 0.9688, 1.0, 0.9375, 1.0, 0.9688, 1.0, 0.9688, 1.0, 0.9375, 1.0, 0.0, 1.0, 0.03125, 1.0, 0.03125, 1.0, 0.0, 1.0, 0.03125, 1.0, 0.0625, 1.0, 0.0625, 1.0, 0.03125, 1.0, 0.03125, 1.0, 0.0625, 1.0, 0.0625, 1.0, 0.03125, 1.0, 0.0, 1.0, 0.03125, 1.0, 0.03125, 1.0, 0.0, 1.0, 0.4375, 1.0, 0.4688, 1.0, 0.4688, 1.0, 0.4375, 1.0, 0.4688, 1.0, 0.5, 1.0, 0.5, 1.0, 0.4688, 1.0, 0.4688, 1.0, 0.5, 1.0, 0.5, 1.0, 0.4688, 1.0, 0.4375, 1.0, 0.4688, 1.0, 0.4688, 1.0, 0.4375, 1.0, 0.875, 1.0, 0.9063, 1.0, 0.9063, 1.0, 0.875, 1.0, 0.9063, 1.0, 0.9375, 1.0, 0.9375, 1.0, 0.9063, 1.0, 0.9063, 1.0, 0.9375, 1.0, 0.9375, 1.0, 0.9063, 1.0, 0.875, 1.0, 0.9063, 1.0, 0.9063, 1.0, 0.875, 1.0, 0.375, 1.0, 0.4063, 1.0, 0.4063, 1.0, 0.375, 1.0, 0.4063, 1.0, 0.4375, 1.0, 0.4375, 1.0, 0.4063, 1.0, 0.4063, 1.0, 0.4375, 1.0, 0.4375, 1.0, 0.4063, 1.0, 0.375, 1.0, 0.4063, 1.0, 0.4063, 1.0, 0.375, 1.0, 0.3418, 0.4717, 0.2959, 0.4809, 0.25, 0.25, 0.3808, 0.4457, 0.25, 0.49, 0.2041, 0.4809, 0.25, 0.25, 0.2959, 0.4809, 0.1582, 0.4717, 0.1192, 0.4457, 0.25, 0.25, 0.2041, 0.4809, 0.08029, 0.4197, 0.05428, 0.3808, 0.25, 0.25, 0.1192, 0.4457, 0.02827, 0.3418, 0.01913, 0.2959, 0.25, 0.25, 0.05428, 0.3808, 0.01, 0.25, 0.01913, 0.2041, 0.25, 0.25, 0.01913, 0.2959, 0.02827, 0.1582, 0.05428, 0.1192, 0.25, 0.25, 0.01913, 0.2041, 0.08029, 0.08029, 0.1192, 0.05428, 0.25, 0.25, 0.05428, 0.1192, 0.1582, 0.02827, 0.2041, 0.01913, 0.25, 0.25, 0.1192, 0.05428, 0.25, 0.01, 0.2959, 0.01913, 0.25, 0.25, 0.2041, 0.01913, 0.3418, 0.02827, 0.3808, 0.05428, 0.25, 0.25, 0.2959, 0.01913, 0.4197, 0.08029, 0.4457, 0.1192, 0.25, 0.25, 0.3808, 0.05428, 0.4717, 0.1582, 0.4809, 0.2041, 0.25, 0.25, 0.4457, 0.1192, 0.49, 0.25, 0.4809, 0.2959, 0.25, 0.25, 0.4809, 0.2041, 0.4717, 0.3418, 0.4457, 0.3808, 0.25, 0.25, 0.4809, 0.2959, 0.4197, 0.4197, 0.3808, 0.4457, 0.25, 0.25, 0.4457, 0.3808, 0.9375, 1.0, 0.9688, 1.0, 0.9688, 1.0, 0.9375, 1.0, 0.9688, 1.0, 1.0, 1.0, 1.0, 1.0, 0.9688, 1.0, 0.9688, 1.0, 1.0, 1.0, 1.0, 1.0, 0.9688, 1.0, 0.9375, 1.0, 0.9688, 1.0, 0.9688, 1.0, 0.9375, 1.0, 0.0, 1.0, 0.03125, 1.0, 0.03125, 1.0, 0.0, 1.0, 0.03125, 1.0, 0.0625, 1.0, 0.0625, 1.0, 0.03125, 1.0, 0.03125, 1.0, 0.0625, 1.0, 0.0625, 1.0, 0.03125, 1.0, 0.0, 1.0, 0.03125, 1.0, 0.03125, 1.0, 0.0, 1.0, 0.4375, 1.0, 0.4688, 1.0, 0.4688, 1.0, 0.4375, 1.0, 0.4688, 1.0, 0.5, 1.0, 0.5, 1.0, 0.4688, 1.0, 0.4688, 1.0, 0.5, 1.0, 0.5, 1.0, 0.4688, 1.0, 0.4375, 1.0, 0.4688, 1.0, 0.4688, 1.0, 0.4375, 1.0, 0.875, 1.0, 0.9063, 1.0, 0.9063, 1.0, 0.875, 1.0, 0.9063, 1.0, 0.9375, 1.0, 0.9375, 1.0, 0.9063, 1.0, 0.9063, 1.0, 0.9375, 1.0, 0.9375, 1.0, 0.9063, 1.0, 0.875, 1.0, 0.9063, 1.0, 0.9063, 1.0, 0.875, 1.0, 0.375, 1.0, 0.4063, 1.0, 0.4063, 1.0, 0.375, 1.0, 0.4063, 1.0, 0.4375, 1.0, 0.4375, 1.0, 0.4063, 1.0, 0.4063, 1.0, 0.4375, 1.0, 0.4375, 1.0, 0.4063, 1.0, 0.375, 1.0, 0.4063, 1.0, 0.4063, 1.0, 0.375, 1.0, 0.8125, 1.0, 0.8438, 1.0, 0.8438, 1.0, 0.8125, 1.0, 0.8438, 1.0, 0.875, 1.0, 0.875, 1.0, 0.8438, 1.0, 0.8438, 1.0, 0.875, 1.0, 0.875, 1.0, 0.8438, 1.0, 0.8125, 1.0, 0.8438, 1.0, 0.8438, 1.0, 0.8125, 1.0, 0.3125, 1.0, 0.3438, 1.0, 0.3438, 1.0, 0.3125, 1.0, 0.3438, 1.0, 0.375, 1.0, 0.375, 1.0, 0.3438, 1.0, 0.3438, 1.0, 0.375, 1.0, 0.375, 1.0, 0.3438, 1.0, 0.3125, 1.0, 0.3438, 1.0, 0.3438, 1.0, 0.3125, 1.0, 0.75, 1.0, 0.7813, 1.0, 0.7813, 1.0, 0.75, 1.0, 0.7813, 1.0, 0.8125, 1.0, 0.8125, 1.0, 0.7813, 1.0, 0.7813, 1.0, 0.8125, 1.0, 0.8125, 1.0, 0.7813, 1.0, 0.75, 1.0, 0.7813, 1.0, 0.7813, 1.0, 0.75, 1.0, 0.25, 1.0, 0.2813, 1.0, 0.2813, 1.0, 0.25, 1.0, 0.2813, 1.0, 0.3125, 1.0, 0.3125, 1.0, 0.2813, 1.0, 0.2813, 1.0, 0.3125, 1.0, 0.3125, 1.0, 0.2813, 1.0, 0.25, 1.0, 0.2813, 1.0, 0.2813, 1.0, 0.25, 1.0, 0.6875, 1.0, 0.7188, 1.0, 0.7188, 1.0, 0.6875, 1.0, 0.7188, 1.0, 0.75, 1.0, 0.75, 1.0, 0.7188, 1.0, 0.7188, 1.0, 0.75, 1.0, 0.75, 1.0, 0.7188, 1.0, 0.6875, 1.0, 0.7188, 1.0, 0.7188, 1.0, 0.6875, 1.0, 0.1875, 1.0, 0.2188, 1.0, 0.2188, 1.0, 0.1875, 1.0, 0.2188, 1.0, 0.25, 1.0, 0.25, 1.0, 0.2188, 1.0, 0.2188, 1.0, 0.25, 1.0, 0.25, 1.0, 0.2188, 1.0, 0.1875, 1.0, 0.2188, 1.0, 0.2188, 1.0, 0.1875, 1.0, 0.625, 1.0, 0.6562, 1.0, 0.6563, 1.0, 0.625, 1.0, 0.6562, 1.0, 0.6875, 1.0, 0.6875, 1.0, 0.6563, 1.0, 0.6563, 1.0, 0.6875, 1.0, 0.6875, 1.0, 0.6563, 1.0, 0.625, 1.0, 0.6563, 1.0, 0.6563, 1.0, 0.625, 1.0, 0.125, 1.0, 0.1563, 1.0, 0.1562, 1.0, 0.125, 1.0, 0.1563, 1.0, 0.1875, 1.0, 0.1875, 1.0, 0.1562, 1.0, 0.1562, 1.0, 0.1875, 1.0, 0.1875, 1.0, 0.1563, 1.0, 0.125, 1.0, 0.1562, 1.0, 0.1563, 1.0, 0.125, 1.0, 0.5625, 1.0, 0.5938, 1.0, 0.5938, 1.0, 0.5625, 1.0, 0.5938, 1.0, 0.625, 1.0, 0.625, 1.0, 0.5938, 1.0, 0.5938, 1.0, 0.625, 1.0, 0.625, 1.0, 0.5938, 1.0, 0.5625, 1.0, 0.5938, 1.0, 0.5938, 1.0, 0.5625, 1.0, 0.0625, 1.0, 0.09375, 1.0, 0.09375, 1.0, 0.0625, 1.0, 0.09375, 1.0, 0.125, 1.0, 0.125, 1.0, 0.09375, 1.0, 0.09375, 1.0, 0.125, 1.0, 0.125, 1.0, 0.09375, 1.0, 0.0625, 1.0, 0.09375, 1.0, 0.09375, 1.0, 0.0625, 1.0])
me_cylinder.use_remesh_fix_poles = True
me_cylinder.use_remesh_preserve_attributes = False
me_cylinder.use_mirror_vertex_groups = False
me_cylinder.update()

# ---- objects
ob_light = bpy.data.objects.new('Light', light_light)
ob_camera = bpy.data.objects.new('Camera', cam_camera)
ob_cylinder = bpy.data.objects.new('Cylinder', me_cylinder)

# ---- transforms, parenting, visibility, modifiers, constraints
ob_light.location = (4.076, 1.005, 5.904)
ob_light.rotation_euler = (0.6503, 0.05522, 1.866)
ob_light.lock_rotations_4d = False
ob_light.empty_display_type = 'ARROWS'
ob_light.color = (0.0, 0.0, 0.0, 0.0)
ob_light.lineart.crease_threshold = 0.0
ob_camera.location = (7.359, -6.926, 4.958)
ob_camera.rotation_euler = (1.109, 0.0, 0.8149)
ob_camera.lock_rotations_4d = False
ob_camera.empty_display_type = 'ARROWS'
ob_camera.color = (0.0, 0.0, 0.0, 0.0)
ob_camera.display_type = 'WIRE'
ob_camera.lineart.crease_threshold = 0.0
ob_cylinder.location = (0.0, 0.0, 0.0)
ob_cylinder.lineart.crease_threshold = 0.0

# ---- collection membership
col_collection.objects.link(ob_light)
col_collection.objects.link(ob_camera)
col_collection.objects.link(ob_cylinder)

# ---- scene / render settings (as saved in the file)
scene.camera = ob_camera
scene.frame_start = 1; scene.frame_end = 250; scene.frame_set(1)
scene.render.engine = 'BLENDER_EEVEE_NEXT'
scene.cycles.use_denoising = False
scene.cycles.samples = 128
scene.cycles.sampling_pattern = 'TABULATED_SOBOL'
scene.cycles.use_adaptive_sampling = False
scene.cycles.use_light_tree = False
scene.view_settings.view_transform = 'Filmic'
bpy.context.view_layer.update()
